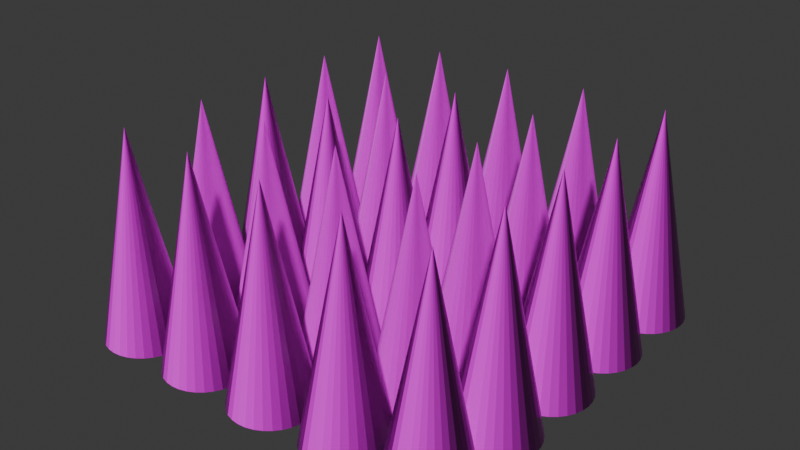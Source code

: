# Source: Spikes_1.blend  (saved by Blender 4.1.24; exported with 4.5.12 LTS)
import bpy
from mathutils import Matrix  # noqa: F401  (used for matrix-valued properties, if any)

bpy.ops.wm.read_factory_settings(use_empty=True)
scene = bpy.context.scene
scene.name = 'Scene'

# ---- collections
col_spikes = bpy.data.collections.new('Spikes'); scene.collection.children.link(col_spikes)

# ---- images (referenced by path relative to the original .blend; pixels are not part of the script)
import os
ASSET_DIR = os.environ.get("B2B_ASSET_DIR", "")  # directory of the original .blend (textures are referenced by path, not embedded)
HERE = os.path.dirname(os.path.abspath(__file__))  # packed textures are extracted next to this script under _unpacked/

def load_image(name, relpath, width, height, colorspace="sRGB"):
    """Load a texture the original file referenced (path relative to the .blend, or extracted next to this script)."""
    p = next((c for c in (os.path.join(HERE, relpath), os.path.join(ASSET_DIR, relpath)) if relpath and os.path.exists(c)), "")
    if p:
        img = bpy.data.images.load(p, check_existing=True)
        img.name = name
    else:  # same state as the original file: an image datablock whose file is absent (Cycles renders it pink)
        img = bpy.data.images.new(name, width, height)
        img.source = "FILE"
        img.filepath = "//" + (relpath or name)
    img.colorspace_settings.name = colorspace
    return img
img_blue_ice_001_disp_png = load_image('Blue_Ice_001_DISP.png', 'Blue_Ice_001_DISP.png', 1024, 1024, 'Non-Color')
img_blue_ice_001_color_jpg = load_image('Blue_Ice_001_COLOR.jpg', 'Blue_Ice_001_COLOR.jpg', 1024, 1024, 'sRGB')
img_blue_ice_001_rough_jpg = load_image('Blue_Ice_001_ROUGH.jpg', 'Blue_Ice_001_ROUGH.jpg', 1024, 1024, 'Non-Color')
img_blue_ice_001_norm_jpg = load_image('Blue_Ice_001_NORM.jpg', 'Blue_Ice_001_NORM.jpg', 1024, 1024, 'Non-Color')

# ---- materials (node trees are filled in below, after node groups)
mat_material = bpy.data.materials.new('Material')

# ---- material node trees
mat_material.use_nodes = True; mat_material.node_tree.nodes.clear()
_N = mat_material.node_tree.nodes; _L = mat_material.node_tree.links
n0 = _N.new('ShaderNodeBsdfPrincipled'); n0.name = 'Principled BSDF'; n0.location = (10, 300)
n1 = _N.new('ShaderNodeOutputMaterial'); n1.name = 'Material Output'; n1.location = (300, 300)
n2 = _N.new('ShaderNodeTexImage'); n2.name = 'Image Texture'; n2.location = (85, -600)
n2.label = 'Displacement'
n2.image = img_blue_ice_001_disp_png
n3 = _N.new('ShaderNodeDisplacement'); n3.name = 'Displacement'; n3.location = (110, -400)
n3.inputs[2].default_value = 1.0
n4 = _N.new('ShaderNodeTexImage'); n4.name = 'Image Texture.001'; n4.location = (85, -40)
n4.label = 'Base Color'
n4.image = img_blue_ice_001_color_jpg
n5 = _N.new('ShaderNodeTexImage'); n5.name = 'Image Texture.002'; n5.location = (85, -320)
n5.label = 'Roughness'
n5.image = img_blue_ice_001_rough_jpg
n6 = _N.new('ShaderNodeTexImage'); n6.name = 'Image Texture.003'; n6.location = (85, -880)
n6.label = 'Normal'
n6.image = img_blue_ice_001_norm_jpg
n7 = _N.new('ShaderNodeNormalMap'); n7.name = 'Normal Map'; n7.location = (-240, -340)
n8 = _N.new('ShaderNodeMapping'); n8.name = 'Mapping'; n8.location = (229, -40)
n9 = _N.new('NodeReroute'); n9.name = 'Reroute'; n9.location = (35, -596)
n9.width = 16
n9.socket_idname = 'NodeSocketVector'
n10 = _N.new('ShaderNodeTexCoord'); n10.name = 'Texture Coordinate'; n10.location = (29, -40)
n11 = _N.new('NodeFrame'); n11.name = 'Frame'; n11.location = (-1269, 340)
n11.label = 'Mapping'
n11.width = 399
n12 = _N.new('NodeFrame'); n12.name = 'Frame.001'; n12.location = (-625, 540)
n12.label = 'Textures'
n12.width = 354
n2.parent = n12
n4.parent = n12
n5.parent = n12
n6.parent = n12
n8.parent = n11
n9.parent = n12
n10.parent = n11
_L.new(n0.outputs[0], n1.inputs[0])
_L.new(n2.outputs[0], n3.inputs[0])
_L.new(n3.outputs[0], n1.inputs[2])
_L.new(n4.outputs[0], n0.inputs[0])
_L.new(n5.outputs[0], n0.inputs[2])
_L.new(n6.outputs[0], n7.inputs[1])
_L.new(n7.outputs[0], n0.inputs[5])
_L.new(n9.outputs[0], n4.inputs[0])
_L.new(n9.outputs[0], n5.inputs[0])
_L.new(n9.outputs[0], n2.inputs[0])
_L.new(n9.outputs[0], n6.inputs[0])
_L.new(n8.outputs[0], n9.inputs[0])
_L.new(n10.outputs[2], n8.inputs[0])
n1.is_active_output = True

# ---- world
world_world = bpy.data.worlds.new('World'); scene.world = world_world
world_world.use_nodes = True; world_world.node_tree.nodes.clear()
_N = world_world.node_tree.nodes; _L = world_world.node_tree.links
n0 = _N.new('ShaderNodeOutputWorld'); n0.name = 'World Output'; n0.location = (300, 300)
n1 = _N.new('ShaderNodeBackground'); n1.name = 'Background'; n1.location = (10, 300)
n1.inputs[0].default_value = (0.05088, 0.05088, 0.05088, 1.0)
_L.new(n1.outputs[0], n0.inputs[0])
n0.is_active_output = True
world_world.color = (0.05088, 0.05088, 0.05088)
world_world.use_sun_shadow = False
world_world.sun_shadow_jitter_overblur = 0.0

# ---- meshes
me_cone_003 = bpy.data.meshes.new('Cone.003')
me_cone_003.from_pydata([(0.0, 1.0, -1.0), (0.1951, 0.9808, -1.0), (0.3827, 0.9239, -1.0), (0.5556, 0.8315, -1.0), (0.7071, 0.7071, -1.0), (0.8315, 0.5556, -1.0), (0.9239, 0.3827, -1.0), (0.9808, 0.1951, -1.0), (1.0, 0.0, -1.0), (0.9808, -0.1951, -1.0), (0.9239, -0.3827, -1.0), (0.8315, -0.5556, -1.0), (0.7071, -0.7071, -1.0), (0.5556, -0.8315, -1.0), (0.3827, -0.9239, -1.0), (0.1951, -0.9808, -1.0), (0.0, -1.0, -1.0), (-0.1951, -0.9808, -1.0), (-0.3827, -0.9239, -1.0), (-0.5556, -0.8315, -1.0), (-0.7071, -0.7071, -1.0), (-0.8315, -0.5556, -1.0), (-0.9239, -0.3827, -1.0), (-0.9808, -0.1951, -1.0), (-1.0, 0.0, -1.0), (-0.9808, 0.1951, -1.0), (-0.9239, 0.3827, -1.0), (-0.8315, 0.5556, -1.0), (-0.7071, 0.7071, -1.0), (-0.5556, 0.8315, -1.0), (-0.3827, 0.9239, -1.0), (-0.1951, 0.9808, -1.0), (0.0, 0.0, 1.0), (-1.994, -3.067, -1.0), (-1.798, -3.086, -1.0), (-1.611, -3.143, -1.0), (-1.438, -3.235, -1.0), (-1.286, -3.36, -1.0), (-1.162, -3.511, -1.0), (-1.07, -3.684, -1.0), (-1.013, -3.872, -1.0), (-0.9935, -4.067, -1.0), (-1.013, -4.262, -1.0), (-1.07, -4.449, -1.0), (-1.162, -4.622, -1.0), (-1.286, -4.774, -1.0), (-1.438, -4.898, -1.0), (-1.611, -4.991, -1.0), (-1.798, -5.048, -1.0), (-1.994, -5.067, -1.0), (-2.189, -5.048, -1.0), (-2.376, -4.991, -1.0), (-2.549, -4.898, -1.0), (-2.701, -4.774, -1.0), (-2.825, -4.622, -1.0), (-2.917, -4.449, -1.0), (-2.974, -4.262, -1.0), (-2.994, -4.067, -1.0), (-2.974, -3.872, -1.0), (-2.917, -3.684, -1.0), (-2.825, -3.511, -1.0), (-2.701, -3.36, -1.0), (-2.549, -3.235, -1.0), (-2.376, -3.143, -1.0), (-2.189, -3.086, -1.0), (-1.994, -4.067, 1.0), (-1.994, -1.056, -1.0), (-1.798, -1.075, -1.0), (-1.611, -1.132, -1.0), (-1.438, -1.224, -1.0), (-1.286, -1.349, -1.0), (-1.162, -1.5, -1.0), (-1.07, -1.673, -1.0), (-1.013, -1.861, -1.0), (-0.9935, -2.056, -1.0), (-1.013, -2.251, -1.0), (-1.07, -2.438, -1.0), (-1.162, -2.611, -1.0), (-1.286, -2.763, -1.0), (-1.438, -2.887, -1.0), (-1.611, -2.98, -1.0), (-1.798, -3.036, -1.0), (-1.994, -3.056, -1.0), (-2.189, -3.036, -1.0), (-2.376, -2.98, -1.0), (-2.549, -2.887, -1.0), (-2.701, -2.763, -1.0), (-2.825, -2.611, -1.0), (-2.917, -2.438, -1.0), (-2.974, -2.251, -1.0), (-2.994, -2.056, -1.0), (-2.974, -1.861, -1.0), (-2.917, -1.673, -1.0), (-2.825, -1.5, -1.0), (-2.701, -1.349, -1.0), (-2.549, -1.224, -1.0), (-2.376, -1.132, -1.0), (-2.189, -1.075, -1.0), (-1.994, -2.056, 1.0), (-1.994, 1.0, -1.0), (-1.798, 0.9808, -1.0), (-1.611, 0.9239, -1.0), (-1.438, 0.8315, -1.0), (-1.286, 0.7071, -1.0), (-1.162, 0.5556, -1.0), (-1.07, 0.3827, -1.0), (-1.013, 0.1951, -1.0), (-0.9935, 4.768e-07, -1.0), (-1.013, -0.1951, -1.0), (-1.07, -0.3827, -1.0), (-1.162, -0.5556, -1.0), (-1.286, -0.7071, -1.0), (-1.438, -0.8315, -1.0), (-1.611, -0.9239, -1.0), (-1.798, -0.9808, -1.0), (-1.994, -1.0, -1.0), (-2.189, -0.9808, -1.0), (-2.376, -0.9239, -1.0), (-2.549, -0.8315, -1.0), (-2.701, -0.7071, -1.0), (-2.825, -0.5556, -1.0), (-2.917, -0.3827, -1.0), (-2.974, -0.1951, -1.0), (-2.994, 4.768e-07, -1.0), (-2.974, 0.1951, -1.0), (-2.917, 0.3827, -1.0), (-2.825, 0.5556, -1.0), (-2.701, 0.7071, -1.0), (-2.549, 0.8315, -1.0), (-2.376, 0.9239, -1.0), (-2.189, 0.9808, -1.0), (-1.994, 4.768e-07, 1.0), (0.0, -1.056, -1.0), (0.1951, -1.075, -1.0), (0.3827, -1.132, -1.0), (0.5556, -1.224, -1.0), (0.7071, -1.349, -1.0), (0.8315, -1.5, -1.0), (0.9239, -1.673, -1.0), (0.9808, -1.861, -1.0), (1.0, -2.056, -1.0), (0.9808, -2.251, -1.0), (0.9239, -2.438, -1.0), (0.8315, -2.611, -1.0), (0.7071, -2.763, -1.0), (0.5556, -2.887, -1.0), (0.3827, -2.98, -1.0), (0.1951, -3.036, -1.0), (0.0, -3.056, -1.0), (-0.1951, -3.036, -1.0), (-0.3827, -2.98, -1.0), (-0.5556, -2.887, -1.0), (-0.7071, -2.763, -1.0), (-0.8315, -2.611, -1.0), (-0.9239, -2.438, -1.0), (-0.9808, -2.251, -1.0), (-1.0, -2.056, -1.0), (-0.9808, -1.861, -1.0), (-0.9239, -1.673, -1.0), (-0.8315, -1.5, -1.0), (-0.7071, -1.349, -1.0), (-0.5556, -1.224, -1.0), (-0.3827, -1.132, -1.0), (-0.1951, -1.075, -1.0), (0.0, -2.056, 1.0), (0.0, -3.067, -1.0), (0.1951, -3.086, -1.0), (0.3827, -3.143, -1.0), (0.5556, -3.235, -1.0), (0.7071, -3.36, -1.0), (0.8315, -3.511, -1.0), (0.9239, -3.684, -1.0), (0.9808, -3.872, -1.0), (1.0, -4.067, -1.0), (0.9808, -4.262, -1.0), (0.9239, -4.449, -1.0), (0.8315, -4.622, -1.0), (0.7071, -4.774, -1.0), (0.5556, -4.898, -1.0), (0.3827, -4.991, -1.0), (0.1951, -5.048, -1.0), (0.0, -5.067, -1.0), (-0.1951, -5.048, -1.0), (-0.3827, -4.991, -1.0), (-0.5556, -4.898, -1.0), (-0.7071, -4.774, -1.0), (-0.8315, -4.622, -1.0), (-0.9239, -4.449, -1.0), (-0.9808, -4.262, -1.0), (-1.0, -4.067, -1.0), (-0.9808, -3.872, -1.0), (-0.9239, -3.684, -1.0), (-0.8315, -3.511, -1.0), (-0.7071, -3.36, -1.0), (-0.5556, -3.235, -1.0), (-0.3827, -3.143, -1.0), (-0.1951, -3.086, -1.0), (0.0, -4.067, 1.0), (2.046, -3.067, -1.0), (2.241, -3.086, -1.0), (2.428, -3.143, -1.0), (2.601, -3.235, -1.0), (2.753, -3.36, -1.0), (2.877, -3.511, -1.0), (2.97, -3.684, -1.0), (3.027, -3.872, -1.0), (3.046, -4.067, -1.0), (3.027, -4.262, -1.0), (2.97, -4.449, -1.0), (2.877, -4.622, -1.0), (2.753, -4.774, -1.0), (2.601, -4.898, -1.0), (2.428, -4.991, -1.0), (2.241, -5.048, -1.0), (2.046, -5.067, -1.0), (1.851, -5.048, -1.0), (1.663, -4.991, -1.0), (1.49, -4.898, -1.0), (1.339, -4.774, -1.0), (1.214, -4.622, -1.0), (1.122, -4.449, -1.0), (1.065, -4.262, -1.0), (1.046, -4.067, -1.0), (1.065, -3.872, -1.0), (1.122, -3.684, -1.0), (1.214, -3.511, -1.0), (1.339, -3.36, -1.0), (1.49, -3.235, -1.0), (1.663, -3.143, -1.0), (1.851, -3.086, -1.0), (2.046, -4.067, 1.0), (2.046, -1.056, -1.0), (2.241, -1.075, -1.0), (2.428, -1.132, -1.0), (2.601, -1.224, -1.0), (2.753, -1.349, -1.0), (2.877, -1.5, -1.0), (2.97, -1.673, -1.0), (3.027, -1.861, -1.0), (3.046, -2.056, -1.0), (3.027, -2.251, -1.0), (2.97, -2.438, -1.0), (2.877, -2.611, -1.0), (2.753, -2.763, -1.0), (2.601, -2.887, -1.0), (2.428, -2.98, -1.0), (2.241, -3.036, -1.0), (2.046, -3.056, -1.0), (1.851, -3.036, -1.0), (1.663, -2.98, -1.0), (1.49, -2.887, -1.0), (1.339, -2.763, -1.0), (1.214, -2.611, -1.0), (1.122, -2.438, -1.0), (1.065, -2.251, -1.0), (1.046, -2.056, -1.0), (1.065, -1.861, -1.0), (1.122, -1.673, -1.0), (1.214, -1.5, -1.0), (1.339, -1.349, -1.0), (1.49, -1.224, -1.0), (1.663, -1.132, -1.0), (1.851, -1.075, -1.0), (2.046, -2.056, 1.0), (2.046, 1.0, -1.0), (2.241, 0.9808, -1.0), (2.428, 0.9239, -1.0), (2.601, 0.8315, -1.0), (2.753, 0.7071, -1.0), (2.877, 0.5556, -1.0), (2.97, 0.3827, -1.0), (3.027, 0.1951, -1.0), (3.046, 4.768e-07, -1.0), (3.027, -0.1951, -1.0), (2.97, -0.3827, -1.0), (2.877, -0.5556, -1.0), (2.753, -0.7071, -1.0), (2.601, -0.8315, -1.0), (2.428, -0.9239, -1.0), (2.241, -0.9808, -1.0), (2.046, -1.0, -1.0), (1.851, -0.9808, -1.0), (1.663, -0.9239, -1.0), (1.49, -0.8315, -1.0), (1.339, -0.7071, -1.0), (1.214, -0.5556, -1.0), (1.122, -0.3827, -1.0), (1.065, -0.1951, -1.0), (1.046, 4.768e-07, -1.0), (1.065, 0.1951, -1.0), (1.122, 0.3827, -1.0), (1.214, 0.5556, -1.0), (1.339, 0.7071, -1.0), (1.49, 0.8315, -1.0), (1.663, 0.9239, -1.0), (1.851, 0.9808, -1.0), (2.046, 4.768e-07, 1.0), (4.137, 1.0, -1.0), (4.332, 0.9808, -1.0), (4.52, 0.9239, -1.0), (4.693, 0.8315, -1.0), (4.844, 0.7071, -1.0), (4.968, 0.5556, -1.0), (5.061, 0.3827, -1.0), (5.118, 0.1951, -1.0), (5.137, 4.768e-07, -1.0), (5.118, -0.1951, -1.0), (5.061, -0.3827, -1.0), (4.968, -0.5556, -1.0), (4.844, -0.7071, -1.0), (4.693, -0.8315, -1.0), (4.52, -0.9239, -1.0), (4.332, -0.9808, -1.0), (4.137, -1.0, -1.0), (3.942, -0.9808, -1.0), (3.754, -0.9239, -1.0), (3.581, -0.8315, -1.0), (3.43, -0.7071, -1.0), (3.306, -0.5556, -1.0), (3.213, -0.3827, -1.0), (3.156, -0.1951, -1.0), (3.137, 4.768e-07, -1.0), (3.156, 0.1951, -1.0), (3.213, 0.3827, -1.0), (3.306, 0.5556, -1.0), (3.43, 0.7071, -1.0), (3.581, 0.8315, -1.0), (3.754, 0.9239, -1.0), (3.942, 0.9808, -1.0), (4.137, 4.768e-07, 1.0), (4.137, -1.056, -1.0), (4.332, -1.075, -1.0), (4.52, -1.132, -1.0), (4.693, -1.224, -1.0), (4.844, -1.349, -1.0), (4.968, -1.5, -1.0), (5.061, -1.673, -1.0), (5.118, -1.861, -1.0), (5.137, -2.056, -1.0), (5.118, -2.251, -1.0), (5.061, -2.438, -1.0), (4.968, -2.611, -1.0), (4.844, -2.763, -1.0), (4.693, -2.887, -1.0), (4.52, -2.98, -1.0), (4.332, -3.036, -1.0), (4.137, -3.056, -1.0), (3.942, -3.036, -1.0), (3.754, -2.98, -1.0), (3.581, -2.887, -1.0), (3.43, -2.763, -1.0), (3.306, -2.611, -1.0), (3.213, -2.438, -1.0), (3.156, -2.251, -1.0), (3.137, -2.056, -1.0), (3.156, -1.861, -1.0), (3.213, -1.673, -1.0), (3.306, -1.5, -1.0), (3.43, -1.349, -1.0), (3.581, -1.224, -1.0), (3.754, -1.132, -1.0), (3.942, -1.075, -1.0), (4.137, -2.056, 1.0), (4.137, -3.067, -1.0), (4.332, -3.086, -1.0), (4.52, -3.143, -1.0), (4.693, -3.235, -1.0), (4.844, -3.36, -1.0), (4.968, -3.511, -1.0), (5.061, -3.684, -1.0), (5.118, -3.872, -1.0), (5.137, -4.067, -1.0), (5.118, -4.262, -1.0), (5.061, -4.449, -1.0), (4.968, -4.622, -1.0), (4.844, -4.774, -1.0), (4.693, -4.898, -1.0), (4.52, -4.991, -1.0), (4.332, -5.048, -1.0), (4.137, -5.067, -1.0), (3.942, -5.048, -1.0), (3.754, -4.991, -1.0), (3.581, -4.898, -1.0), (3.43, -4.774, -1.0), (3.306, -4.622, -1.0), (3.213, -4.449, -1.0), (3.156, -4.262, -1.0), (3.137, -4.067, -1.0), (3.156, -3.872, -1.0), (3.213, -3.684, -1.0), (3.306, -3.511, -1.0), (3.43, -3.36, -1.0), (3.581, -3.235, -1.0), (3.754, -3.143, -1.0), (3.942, -3.086, -1.0), (4.137, -4.067, 1.0), (6.197, -3.067, -1.0), (6.392, -3.086, -1.0), (6.58, -3.143, -1.0), (6.752, -3.235, -1.0), (6.904, -3.36, -1.0), (7.028, -3.511, -1.0), (7.121, -3.684, -1.0), (7.178, -3.872, -1.0), (7.197, -4.067, -1.0), (7.178, -4.262, -1.0), (7.121, -4.449, -1.0), (7.028, -4.622, -1.0), (6.904, -4.774, -1.0), (6.752, -4.898, -1.0), (6.58, -4.991, -1.0), (6.392, -5.048, -1.0), (6.197, -5.067, -1.0), (6.002, -5.048, -1.0), (5.814, -4.991, -1.0), (5.641, -4.898, -1.0), (5.49, -4.774, -1.0), (5.365, -4.622, -1.0), (5.273, -4.449, -1.0), (5.216, -4.262, -1.0), (5.197, -4.067, -1.0), (5.216, -3.872, -1.0), (5.273, -3.684, -1.0), (5.365, -3.511, -1.0), (5.49, -3.36, -1.0), (5.641, -3.235, -1.0), (5.814, -3.143, -1.0), (6.002, -3.086, -1.0), (6.197, -4.067, 1.0), (6.197, -1.056, -1.0), (6.392, -1.075, -1.0), (6.58, -1.132, -1.0), (6.752, -1.224, -1.0), (6.904, -1.349, -1.0), (7.028, -1.5, -1.0), (7.121, -1.673, -1.0), (7.178, -1.861, -1.0), (7.197, -2.056, -1.0), (7.178, -2.251, -1.0), (7.121, -2.438, -1.0), (7.028, -2.611, -1.0), (6.904, -2.763, -1.0), (6.752, -2.887, -1.0), (6.58, -2.98, -1.0), (6.392, -3.036, -1.0), (6.197, -3.056, -1.0), (6.002, -3.036, -1.0), (5.814, -2.98, -1.0), (5.641, -2.887, -1.0), (5.49, -2.763, -1.0), (5.365, -2.611, -1.0), (5.273, -2.438, -1.0), (5.216, -2.251, -1.0), (5.197, -2.056, -1.0), (5.216, -1.861, -1.0), (5.273, -1.673, -1.0), (5.365, -1.5, -1.0), (5.49, -1.349, -1.0), (5.641, -1.224, -1.0), (5.814, -1.132, -1.0), (6.002, -1.075, -1.0), (6.197, -2.056, 1.0), (6.197, 1.0, -1.0), (6.392, 0.9808, -1.0), (6.58, 0.9239, -1.0), (6.752, 0.8315, -1.0), (6.904, 0.7071, -1.0), (7.028, 0.5556, -1.0), (7.121, 0.3827, -1.0), (7.178, 0.1951, -1.0), (7.197, 4.768e-07, -1.0), (7.178, -0.1951, -1.0), (7.121, -0.3827, -1.0), (7.028, -0.5556, -1.0), (6.904, -0.7071, -1.0), (6.752, -0.8315, -1.0), (6.58, -0.9239, -1.0), (6.392, -0.9808, -1.0), (6.197, -1.0, -1.0), (6.002, -0.9808, -1.0), (5.814, -0.9239, -1.0), (5.641, -0.8315, -1.0), (5.49, -0.7071, -1.0), (5.365, -0.5556, -1.0), (5.273, -0.3827, -1.0), (5.216, -0.1951, -1.0), (5.197, 4.768e-07, -1.0), (5.216, 0.1951, -1.0), (5.273, 0.3827, -1.0), (5.365, 0.5556, -1.0), (5.49, 0.7071, -1.0), (5.641, 0.8315, -1.0), (5.814, 0.9239, -1.0), (6.002, 0.9808, -1.0), (6.197, 4.768e-07, 1.0), (6.197, -5.023, -1.0), (6.392, -5.042, -1.0), (6.58, -5.099, -1.0), (6.752, -5.191, -1.0), (6.904, -5.316, -1.0), (7.028, -5.467, -1.0), (7.121, -5.64, -1.0), (7.178, -5.828, -1.0), (7.197, -6.023, -1.0), (7.178, -6.218, -1.0), (7.121, -6.406, -1.0), (7.028, -6.578, -1.0), (6.904, -6.73, -1.0), (6.752, -6.854, -1.0), (6.58, -6.947, -1.0), (6.392, -7.004, -1.0), (6.197, -7.023, -1.0), (6.002, -7.004, -1.0), (5.814, -6.947, -1.0), (5.641, -6.854, -1.0), (5.49, -6.73, -1.0), (5.365, -6.578, -1.0), (5.273, -6.406, -1.0), (5.216, -6.218, -1.0), (5.197, -6.023, -1.0), (5.216, -5.828, -1.0), (5.273, -5.64, -1.0), (5.365, -5.467, -1.0), (5.49, -5.316, -1.0), (5.641, -5.191, -1.0), (5.814, -5.099, -1.0), (6.002, -5.042, -1.0), (6.197, -6.023, 1.0), (4.137, -5.023, -1.0), (4.332, -5.042, -1.0), (4.52, -5.099, -1.0), (4.693, -5.191, -1.0), (4.844, -5.316, -1.0), (4.968, -5.467, -1.0), (5.061, -5.64, -1.0), (5.118, -5.828, -1.0), (5.137, -6.023, -1.0), (5.118, -6.218, -1.0), (5.061, -6.406, -1.0), (4.968, -6.578, -1.0), (4.844, -6.73, -1.0), (4.693, -6.854, -1.0), (4.52, -6.947, -1.0), (4.332, -7.004, -1.0), (4.137, -7.023, -1.0), (3.942, -7.004, -1.0), (3.754, -6.947, -1.0), (3.581, -6.854, -1.0), (3.43, -6.73, -1.0), (3.306, -6.578, -1.0), (3.213, -6.406, -1.0), (3.156, -6.218, -1.0), (3.137, -6.023, -1.0), (3.156, -5.828, -1.0), (3.213, -5.64, -1.0), (3.306, -5.467, -1.0), (3.43, -5.316, -1.0), (3.581, -5.191, -1.0), (3.754, -5.099, -1.0), (3.942, -5.042, -1.0), (4.137, -6.023, 1.0), (2.046, -5.023, -1.0), (2.241, -5.042, -1.0), (2.428, -5.099, -1.0), (2.601, -5.191, -1.0), (2.753, -5.316, -1.0), (2.877, -5.467, -1.0), (2.97, -5.64, -1.0), (3.027, -5.828, -1.0), (3.046, -6.023, -1.0), (3.027, -6.218, -1.0), (2.97, -6.406, -1.0), (2.877, -6.578, -1.0), (2.753, -6.73, -1.0), (2.601, -6.854, -1.0), (2.428, -6.947, -1.0), (2.241, -7.004, -1.0), (2.046, -7.023, -1.0), (1.851, -7.004, -1.0), (1.663, -6.947, -1.0), (1.49, -6.854, -1.0), (1.339, -6.73, -1.0), (1.214, -6.578, -1.0), (1.122, -6.406, -1.0), (1.065, -6.218, -1.0), (1.046, -6.023, -1.0), (1.065, -5.828, -1.0), (1.122, -5.64, -1.0), (1.214, -5.467, -1.0), (1.339, -5.316, -1.0), (1.49, -5.191, -1.0), (1.663, -5.099, -1.0), (1.851, -5.042, -1.0), (2.046, -6.023, 1.0), (0.0, -5.023, -1.0), (0.1951, -5.042, -1.0), (0.3827, -5.099, -1.0), (0.5556, -5.191, -1.0), (0.7071, -5.316, -1.0), (0.8315, -5.467, -1.0), (0.9239, -5.64, -1.0), (0.9808, -5.828, -1.0), (1.0, -6.023, -1.0), (0.9808, -6.218, -1.0), (0.9239, -6.406, -1.0), (0.8315, -6.578, -1.0), (0.7071, -6.73, -1.0), (0.5556, -6.854, -1.0), (0.3827, -6.947, -1.0), (0.1951, -7.004, -1.0), (0.0, -7.023, -1.0), (-0.1951, -7.004, -1.0), (-0.3827, -6.947, -1.0), (-0.5556, -6.854, -1.0), (-0.7071, -6.73, -1.0), (-0.8315, -6.578, -1.0), (-0.9239, -6.406, -1.0), (-0.9808, -6.218, -1.0), (-1.0, -6.023, -1.0), (-0.9808, -5.828, -1.0), (-0.9239, -5.64, -1.0), (-0.8315, -5.467, -1.0), (-0.7071, -5.316, -1.0), (-0.5556, -5.191, -1.0), (-0.3827, -5.099, -1.0), (-0.1951, -5.042, -1.0), (0.0, -6.023, 1.0), (-1.994, -5.023, -1.0), (-1.798, -5.042, -1.0), (-1.611, -5.099, -1.0), (-1.438, -5.191, -1.0), (-1.286, -5.316, -1.0), (-1.162, -5.467, -1.0), (-1.07, -5.64, -1.0), (-1.013, -5.828, -1.0), (-0.9935, -6.023, -1.0), (-1.013, -6.218, -1.0), (-1.07, -6.406, -1.0), (-1.162, -6.578, -1.0), (-1.286, -6.73, -1.0), (-1.438, -6.854, -1.0), (-1.611, -6.947, -1.0), (-1.798, -7.004, -1.0), (-1.994, -7.023, -1.0), (-2.189, -7.004, -1.0), (-2.376, -6.947, -1.0), (-2.549, -6.854, -1.0), (-2.701, -6.73, -1.0), (-2.825, -6.578, -1.0), (-2.917, -6.406, -1.0), (-2.974, -6.218, -1.0), (-2.994, -6.023, -1.0), (-2.974, -5.828, -1.0), (-2.917, -5.64, -1.0), (-2.825, -5.467, -1.0), (-2.701, -5.316, -1.0), (-2.549, -5.191, -1.0), (-2.376, -5.099, -1.0), (-2.189, -5.042, -1.0), (-1.994, -6.023, 1.0), (-1.994, -7.13, -1.0), (-1.798, -7.149, -1.0), (-1.611, -7.206, -1.0), (-1.438, -7.298, -1.0), (-1.286, -7.423, -1.0), (-1.162, -7.574, -1.0), (-1.07, -7.747, -1.0), (-1.013, -7.935, -1.0), (-0.9935, -8.13, -1.0), (-1.013, -8.325, -1.0), (-1.07, -8.512, -1.0), (-1.162, -8.685, -1.0), (-1.286, -8.837, -1.0), (-1.438, -8.961, -1.0), (-1.611, -9.054, -1.0), (-1.798, -9.111, -1.0), (-1.994, -9.13, -1.0), (-2.189, -9.111, -1.0), (-2.376, -9.054, -1.0), (-2.549, -8.961, -1.0), (-2.701, -8.837, -1.0), (-2.825, -8.685, -1.0), (-2.917, -8.512, -1.0), (-2.974, -8.325, -1.0), (-2.994, -8.13, -1.0), (-2.974, -7.935, -1.0), (-2.917, -7.747, -1.0), (-2.825, -7.574, -1.0), (-2.701, -7.423, -1.0), (-2.549, -7.298, -1.0), (-2.376, -7.206, -1.0), (-2.189, -7.149, -1.0), (-1.994, -8.13, 1.0), (0.0, -7.13, -1.0), (0.1951, -7.149, -1.0), (0.3827, -7.206, -1.0), (0.5556, -7.298, -1.0), (0.7071, -7.423, -1.0), (0.8315, -7.574, -1.0), (0.9239, -7.747, -1.0), (0.9808, -7.935, -1.0), (1.0, -8.13, -1.0), (0.9808, -8.325, -1.0), (0.9239, -8.512, -1.0), (0.8315, -8.685, -1.0), (0.7071, -8.837, -1.0), (0.5556, -8.961, -1.0), (0.3827, -9.054, -1.0), (0.1951, -9.111, -1.0), (0.0, -9.13, -1.0), (-0.1951, -9.111, -1.0), (-0.3827, -9.054, -1.0), (-0.5556, -8.961, -1.0), (-0.7071, -8.837, -1.0), (-0.8315, -8.685, -1.0), (-0.9239, -8.512, -1.0), (-0.9808, -8.325, -1.0), (-1.0, -8.13, -1.0), (-0.9808, -7.935, -1.0), (-0.9239, -7.747, -1.0), (-0.8315, -7.574, -1.0), (-0.7071, -7.423, -1.0), (-0.5556, -7.298, -1.0), (-0.3827, -7.206, -1.0), (-0.1951, -7.149, -1.0), (0.0, -8.13, 1.0), (2.046, -7.13, -1.0), (2.241, -7.149, -1.0), (2.428, -7.206, -1.0), (2.601, -7.298, -1.0), (2.753, -7.423, -1.0), (2.877, -7.574, -1.0), (2.97, -7.747, -1.0), (3.027, -7.935, -1.0), (3.046, -8.13, -1.0), (3.027, -8.325, -1.0), (2.97, -8.512, -1.0), (2.877, -8.685, -1.0), (2.753, -8.837, -1.0), (2.601, -8.961, -1.0), (2.428, -9.054, -1.0), (2.241, -9.111, -1.0), (2.046, -9.13, -1.0), (1.851, -9.111, -1.0), (1.663, -9.054, -1.0), (1.49, -8.961, -1.0), (1.339, -8.837, -1.0), (1.214, -8.685, -1.0), (1.122, -8.512, -1.0), (1.065, -8.325, -1.0), (1.046, -8.13, -1.0), (1.065, -7.935, -1.0), (1.122, -7.747, -1.0), (1.214, -7.574, -1.0), (1.339, -7.423, -1.0), (1.49, -7.298, -1.0), (1.663, -7.206, -1.0), (1.851, -7.149, -1.0), (2.046, -8.13, 1.0), (4.137, -7.13, -1.0), (4.332, -7.149, -1.0), (4.52, -7.206, -1.0), (4.693, -7.298, -1.0), (4.844, -7.423, -1.0), (4.968, -7.574, -1.0), (5.061, -7.747, -1.0), (5.118, -7.935, -1.0), (5.137, -8.13, -1.0), (5.118, -8.325, -1.0), (5.061, -8.512, -1.0), (4.968, -8.685, -1.0), (4.844, -8.837, -1.0), (4.693, -8.961, -1.0), (4.52, -9.054, -1.0), (4.332, -9.111, -1.0), (4.137, -9.13, -1.0), (3.942, -9.111, -1.0), (3.754, -9.054, -1.0), (3.581, -8.961, -1.0), (3.43, -8.837, -1.0), (3.306, -8.685, -1.0), (3.213, -8.512, -1.0), (3.156, -8.325, -1.0), (3.137, -8.13, -1.0), (3.156, -7.935, -1.0), (3.213, -7.747, -1.0), (3.306, -7.574, -1.0), (3.43, -7.423, -1.0), (3.581, -7.298, -1.0), (3.754, -7.206, -1.0), (3.942, -7.149, -1.0), (4.137, -8.13, 1.0), (6.197, -7.13, -1.0), (6.392, -7.149, -1.0), (6.58, -7.206, -1.0), (6.752, -7.298, -1.0), (6.904, -7.423, -1.0), (7.028, -7.574, -1.0), (7.121, -7.747, -1.0), (7.178, -7.935, -1.0), (7.197, -8.13, -1.0), (7.178, -8.325, -1.0), (7.121, -8.512, -1.0), (7.028, -8.685, -1.0), (6.904, -8.837, -1.0), (6.752, -8.961, -1.0), (6.58, -9.054, -1.0), (6.392, -9.111, -1.0), (6.197, -9.13, -1.0), (6.002, -9.111, -1.0), (5.814, -9.054, -1.0), (5.641, -8.961, -1.0), (5.49, -8.837, -1.0), (5.365, -8.685, -1.0), (5.273, -8.512, -1.0), (5.216, -8.325, -1.0), (5.197, -8.13, -1.0), (5.216, -7.935, -1.0), (5.273, -7.747, -1.0), (5.365, -7.574, -1.0), (5.49, -7.423, -1.0), (5.641, -7.298, -1.0), (5.814, -7.206, -1.0), (6.002, -7.149, -1.0), (6.197, -8.13, 1.0)], [], [(0, 32, 1), (1, 32, 2), (2, 32, 3), (3, 32, 4), (4, 32, 5), (5, 32, 6), (6, 32, 7), (7, 32, 8), (8, 32, 9), (9, 32, 10), (10, 32, 11), (11, 32, 12), (12, 32, 13), (13, 32, 14), (14, 32, 15), (15, 32, 16), (16, 32, 17), (17, 32, 18), (18, 32, 19), (19, 32, 20), (20, 32, 21), (21, 32, 22), (22, 32, 23), (23, 32, 24), (24, 32, 25), (25, 32, 26), (26, 32, 27), (27, 32, 28), (28, 32, 29), (29, 32, 30), (0, 1, 2, 3, 4, 5, 6, 7, 8, 9, 10, 11, 12, 13, 14, 15, 16, 17, 18, 19, 20, 21, 22, 23, 24, 25, 26, 27, 28, 29, 30, 31), (30, 32, 31), (31, 32, 0), (33, 65, 34), (34, 65, 35), (35, 65, 36), (36, 65, 37), (37, 65, 38), (38, 65, 39), (39, 65, 40), (40, 65, 41), (41, 65, 42), (42, 65, 43), (43, 65, 44), (44, 65, 45), (45, 65, 46), (46, 65, 47), (47, 65, 48), (48, 65, 49), (49, 65, 50), (50, 65, 51), (51, 65, 52), (52, 65, 53), (53, 65, 54), (54, 65, 55), (55, 65, 56), (56, 65, 57), (57, 65, 58), (58, 65, 59), (59, 65, 60), (60, 65, 61), (61, 65, 62), (62, 65, 63), (33, 34, 35, 36, 37, 38, 39, 40, 41, 42, 43, 44, 45, 46, 47, 48, 49, 50, 51, 52, 53, 54, 55, 56, 57, 58, 59, 60, 61, 62, 63, 64), (63, 65, 64), (64, 65, 33), (66, 98, 67), (67, 98, 68), (68, 98, 69), (69, 98, 70), (70, 98, 71), (71, 98, 72), (72, 98, 73), (73, 98, 74), (74, 98, 75), (75, 98, 76), (76, 98, 77), (77, 98, 78), (78, 98, 79), (79, 98, 80), (80, 98, 81), (81, 98, 82), (82, 98, 83), (83, 98, 84), (84, 98, 85), (85, 98, 86), (86, 98, 87), (87, 98, 88), (88, 98, 89), (89, 98, 90), (90, 98, 91), (91, 98, 92), (92, 98, 93), (93, 98, 94), (94, 98, 95), (95, 98, 96), (66, 67, 68, 69, 70, 71, 72, 73, 74, 75, 76, 77, 78, 79, 80, 81, 82, 83, 84, 85, 86, 87, 88, 89, 90, 91, 92, 93, 94, 95, 96, 97), (96, 98, 97), (97, 98, 66), (99, 131, 100), (100, 131, 101), (101, 131, 102), (102, 131, 103), (103, 131, 104), (104, 131, 105), (105, 131, 106), (106, 131, 107), (107, 131, 108), (108, 131, 109), (109, 131, 110), (110, 131, 111), (111, 131, 112), (112, 131, 113), (113, 131, 114), (114, 131, 115), (115, 131, 116), (116, 131, 117), (117, 131, 118), (118, 131, 119), (119, 131, 120), (120, 131, 121), (121, 131, 122), (122, 131, 123), (123, 131, 124), (124, 131, 125), (125, 131, 126), (126, 131, 127), (127, 131, 128), (128, 131, 129), (99, 100, 101, 102, 103, 104, 105, 106, 107, 108, 109, 110, 111, 112, 113, 114, 115, 116, 117, 118, 119, 120, 121, 122, 123, 124, 125, 126, 127, 128, 129, 130), (129, 131, 130), (130, 131, 99), (132, 164, 133), (133, 164, 134), (134, 164, 135), (135, 164, 136), (136, 164, 137), (137, 164, 138), (138, 164, 139), (139, 164, 140), (140, 164, 141), (141, 164, 142), (142, 164, 143), (143, 164, 144), (144, 164, 145), (145, 164, 146), (146, 164, 147), (147, 164, 148), (148, 164, 149), (149, 164, 150), (150, 164, 151), (151, 164, 152), (152, 164, 153), (153, 164, 154), (154, 164, 155), (155, 164, 156), (156, 164, 157), (157, 164, 158), (158, 164, 159), (159, 164, 160), (160, 164, 161), (161, 164, 162), (132, 133, 134, 135, 136, 137, 138, 139, 140, 141, 142, 143, 144, 145, 146, 147, 148, 149, 150, 151, 152, 153, 154, 155, 156, 157, 158, 159, 160, 161, 162, 163), (162, 164, 163), (163, 164, 132), (165, 197, 166), (166, 197, 167), (167, 197, 168), (168, 197, 169), (169, 197, 170), (170, 197, 171), (171, 197, 172), (172, 197, 173), (173, 197, 174), (174, 197, 175), (175, 197, 176), (176, 197, 177), (177, 197, 178), (178, 197, 179), (179, 197, 180), (180, 197, 181), (181, 197, 182), (182, 197, 183), (183, 197, 184), (184, 197, 185), (185, 197, 186), (186, 197, 187), (187, 197, 188), (188, 197, 189), (189, 197, 190), (190, 197, 191), (191, 197, 192), (192, 197, 193), (193, 197, 194), (194, 197, 195), (165, 166, 167, 168, 169, 170, 171, 172, 173, 174, 175, 176, 177, 178, 179, 180, 181, 182, 183, 184, 185, 186, 187, 188, 189, 190, 191, 192, 193, 194, 195, 196), (195, 197, 196), (196, 197, 165), (198, 230, 199), (199, 230, 200), (200, 230, 201), (201, 230, 202), (202, 230, 203), (203, 230, 204), (204, 230, 205), (205, 230, 206), (206, 230, 207), (207, 230, 208), (208, 230, 209), (209, 230, 210), (210, 230, 211), (211, 230, 212), (212, 230, 213), (213, 230, 214), (214, 230, 215), (215, 230, 216), (216, 230, 217), (217, 230, 218), (218, 230, 219), (219, 230, 220), (220, 230, 221), (221, 230, 222), (222, 230, 223), (223, 230, 224), (224, 230, 225), (225, 230, 226), (226, 230, 227), (227, 230, 228), (198, 199, 200, 201, 202, 203, 204, 205, 206, 207, 208, 209, 210, 211, 212, 213, 214, 215, 216, 217, 218, 219, 220, 221, 222, 223, 224, 225, 226, 227, 228, 229), (228, 230, 229), (229, 230, 198), (231, 263, 232), (232, 263, 233), (233, 263, 234), (234, 263, 235), (235, 263, 236), (236, 263, 237), (237, 263, 238), (238, 263, 239), (239, 263, 240), (240, 263, 241), (241, 263, 242), (242, 263, 243), (243, 263, 244), (244, 263, 245), (245, 263, 246), (246, 263, 247), (247, 263, 248), (248, 263, 249), (249, 263, 250), (250, 263, 251), (251, 263, 252), (252, 263, 253), (253, 263, 254), (254, 263, 255), (255, 263, 256), (256, 263, 257), (257, 263, 258), (258, 263, 259), (259, 263, 260), (260, 263, 261), (231, 232, 233, 234, 235, 236, 237, 238, 239, 240, 241, 242, 243, 244, 245, 246, 247, 248, 249, 250, 251, 252, 253, 254, 255, 256, 257, 258, 259, 260, 261, 262), (261, 263, 262), (262, 263, 231), (264, 296, 265), (265, 296, 266), (266, 296, 267), (267, 296, 268), (268, 296, 269), (269, 296, 270), (270, 296, 271), (271, 296, 272), (272, 296, 273), (273, 296, 274), (274, 296, 275), (275, 296, 276), (276, 296, 277), (277, 296, 278), (278, 296, 279), (279, 296, 280), (280, 296, 281), (281, 296, 282), (282, 296, 283), (283, 296, 284), (284, 296, 285), (285, 296, 286), (286, 296, 287), (287, 296, 288), (288, 296, 289), (289, 296, 290), (290, 296, 291), (291, 296, 292), (292, 296, 293), (293, 296, 294), (264, 265, 266, 267, 268, 269, 270, 271, 272, 273, 274, 275, 276, 277, 278, 279, 280, 281, 282, 283, 284, 285, 286, 287, 288, 289, 290, 291, 292, 293, 294, 295), (294, 296, 295), (295, 296, 264), (297, 329, 298), (298, 329, 299), (299, 329, 300), (300, 329, 301), (301, 329, 302), (302, 329, 303), (303, 329, 304), (304, 329, 305), (305, 329, 306), (306, 329, 307), (307, 329, 308), (308, 329, 309), (309, 329, 310), (310, 329, 311), (311, 329, 312), (312, 329, 313), (313, 329, 314), (314, 329, 315), (315, 329, 316), (316, 329, 317), (317, 329, 318), (318, 329, 319), (319, 329, 320), (320, 329, 321), (321, 329, 322), (322, 329, 323), (323, 329, 324), (324, 329, 325), (325, 329, 326), (326, 329, 327), (297, 298, 299, 300, 301, 302, 303, 304, 305, 306, 307, 308, 309, 310, 311, 312, 313, 314, 315, 316, 317, 318, 319, 320, 321, 322, 323, 324, 325, 326, 327, 328), (327, 329, 328), (328, 329, 297), (330, 362, 331), (331, 362, 332), (332, 362, 333), (333, 362, 334), (334, 362, 335), (335, 362, 336), (336, 362, 337), (337, 362, 338), (338, 362, 339), (339, 362, 340), (340, 362, 341), (341, 362, 342), (342, 362, 343), (343, 362, 344), (344, 362, 345), (345, 362, 346), (346, 362, 347), (347, 362, 348), (348, 362, 349), (349, 362, 350), (350, 362, 351), (351, 362, 352), (352, 362, 353), (353, 362, 354), (354, 362, 355), (355, 362, 356), (356, 362, 357), (357, 362, 358), (358, 362, 359), (359, 362, 360), (330, 331, 332, 333, 334, 335, 336, 337, 338, 339, 340, 341, 342, 343, 344, 345, 346, 347, 348, 349, 350, 351, 352, 353, 354, 355, 356, 357, 358, 359, 360, 361), (360, 362, 361), (361, 362, 330), (363, 395, 364), (364, 395, 365), (365, 395, 366), (366, 395, 367), (367, 395, 368), (368, 395, 369), (369, 395, 370), (370, 395, 371), (371, 395, 372), (372, 395, 373), (373, 395, 374), (374, 395, 375), (375, 395, 376), (376, 395, 377), (377, 395, 378), (378, 395, 379), (379, 395, 380), (380, 395, 381), (381, 395, 382), (382, 395, 383), (383, 395, 384), (384, 395, 385), (385, 395, 386), (386, 395, 387), (387, 395, 388), (388, 395, 389), (389, 395, 390), (390, 395, 391), (391, 395, 392), (392, 395, 393), (363, 364, 365, 366, 367, 368, 369, 370, 371, 372, 373, 374, 375, 376, 377, 378, 379, 380, 381, 382, 383, 384, 385, 386, 387, 388, 389, 390, 391, 392, 393, 394), (393, 395, 394), (394, 395, 363), (396, 428, 397), (397, 428, 398), (398, 428, 399), (399, 428, 400), (400, 428, 401), (401, 428, 402), (402, 428, 403), (403, 428, 404), (404, 428, 405), (405, 428, 406), (406, 428, 407), (407, 428, 408), (408, 428, 409), (409, 428, 410), (410, 428, 411), (411, 428, 412), (412, 428, 413), (413, 428, 414), (414, 428, 415), (415, 428, 416), (416, 428, 417), (417, 428, 418), (418, 428, 419), (419, 428, 420), (420, 428, 421), (421, 428, 422), (422, 428, 423), (423, 428, 424), (424, 428, 425), (425, 428, 426), (396, 397, 398, 399, 400, 401, 402, 403, 404, 405, 406, 407, 408, 409, 410, 411, 412, 413, 414, 415, 416, 417, 418, 419, 420, 421, 422, 423, 424, 425, 426, 427), (426, 428, 427), (427, 428, 396), (429, 461, 430), (430, 461, 431), (431, 461, 432), (432, 461, 433), (433, 461, 434), (434, 461, 435), (435, 461, 436), (436, 461, 437), (437, 461, 438), (438, 461, 439), (439, 461, 440), (440, 461, 441), (441, 461, 442), (442, 461, 443), (443, 461, 444), (444, 461, 445), (445, 461, 446), (446, 461, 447), (447, 461, 448), (448, 461, 449), (449, 461, 450), (450, 461, 451), (451, 461, 452), (452, 461, 453), (453, 461, 454), (454, 461, 455), (455, 461, 456), (456, 461, 457), (457, 461, 458), (458, 461, 459), (429, 430, 431, 432, 433, 434, 435, 436, 437, 438, 439, 440, 441, 442, 443, 444, 445, 446, 447, 448, 449, 450, 451, 452, 453, 454, 455, 456, 457, 458, 459, 460), (459, 461, 460), (460, 461, 429), (462, 494, 463), (463, 494, 464), (464, 494, 465), (465, 494, 466), (466, 494, 467), (467, 494, 468), (468, 494, 469), (469, 494, 470), (470, 494, 471), (471, 494, 472), (472, 494, 473), (473, 494, 474), (474, 494, 475), (475, 494, 476), (476, 494, 477), (477, 494, 478), (478, 494, 479), (479, 494, 480), (480, 494, 481), (481, 494, 482), (482, 494, 483), (483, 494, 484), (484, 494, 485), (485, 494, 486), (486, 494, 487), (487, 494, 488), (488, 494, 489), (489, 494, 490), (490, 494, 491), (491, 494, 492), (462, 463, 464, 465, 466, 467, 468, 469, 470, 471, 472, 473, 474, 475, 476, 477, 478, 479, 480, 481, 482, 483, 484, 485, 486, 487, 488, 489, 490, 491, 492, 493), (492, 494, 493), (493, 494, 462), (495, 527, 496), (496, 527, 497), (497, 527, 498), (498, 527, 499), (499, 527, 500), (500, 527, 501), (501, 527, 502), (502, 527, 503), (503, 527, 504), (504, 527, 505), (505, 527, 506), (506, 527, 507), (507, 527, 508), (508, 527, 509), (509, 527, 510), (510, 527, 511), (511, 527, 512), (512, 527, 513), (513, 527, 514), (514, 527, 515), (515, 527, 516), (516, 527, 517), (517, 527, 518), (518, 527, 519), (519, 527, 520), (520, 527, 521), (521, 527, 522), (522, 527, 523), (523, 527, 524), (524, 527, 525), (495, 496, 497, 498, 499, 500, 501, 502, 503, 504, 505, 506, 507, 508, 509, 510, 511, 512, 513, 514, 515, 516, 517, 518, 519, 520, 521, 522, 523, 524, 525, 526), (525, 527, 526), (526, 527, 495), (528, 560, 529), (529, 560, 530), (530, 560, 531), (531, 560, 532), (532, 560, 533), (533, 560, 534), (534, 560, 535), (535, 560, 536), (536, 560, 537), (537, 560, 538), (538, 560, 539), (539, 560, 540), (540, 560, 541), (541, 560, 542), (542, 560, 543), (543, 560, 544), (544, 560, 545), (545, 560, 546), (546, 560, 547), (547, 560, 548), (548, 560, 549), (549, 560, 550), (550, 560, 551), (551, 560, 552), (552, 560, 553), (553, 560, 554), (554, 560, 555), (555, 560, 556), (556, 560, 557), (557, 560, 558), (528, 529, 530, 531, 532, 533, 534, 535, 536, 537, 538, 539, 540, 541, 542, 543, 544, 545, 546, 547, 548, 549, 550, 551, 552, 553, 554, 555, 556, 557, 558, 559), (558, 560, 559), (559, 560, 528), (561, 593, 562), (562, 593, 563), (563, 593, 564), (564, 593, 565), (565, 593, 566), (566, 593, 567), (567, 593, 568), (568, 593, 569), (569, 593, 570), (570, 593, 571), (571, 593, 572), (572, 593, 573), (573, 593, 574), (574, 593, 575), (575, 593, 576), (576, 593, 577), (577, 593, 578), (578, 593, 579), (579, 593, 580), (580, 593, 581), (581, 593, 582), (582, 593, 583), (583, 593, 584), (584, 593, 585), (585, 593, 586), (586, 593, 587), (587, 593, 588), (588, 593, 589), (589, 593, 590), (590, 593, 591), (561, 562, 563, 564, 565, 566, 567, 568, 569, 570, 571, 572, 573, 574, 575, 576, 577, 578, 579, 580, 581, 582, 583, 584, 585, 586, 587, 588, 589, 590, 591, 592), (591, 593, 592), (592, 593, 561), (594, 626, 595), (595, 626, 596), (596, 626, 597), (597, 626, 598), (598, 626, 599), (599, 626, 600), (600, 626, 601), (601, 626, 602), (602, 626, 603), (603, 626, 604), (604, 626, 605), (605, 626, 606), (606, 626, 607), (607, 626, 608), (608, 626, 609), (609, 626, 610), (610, 626, 611), (611, 626, 612), (612, 626, 613), (613, 626, 614), (614, 626, 615), (615, 626, 616), (616, 626, 617), (617, 626, 618), (618, 626, 619), (619, 626, 620), (620, 626, 621), (621, 626, 622), (622, 626, 623), (623, 626, 624), (594, 595, 596, 597, 598, 599, 600, 601, 602, 603, 604, 605, 606, 607, 608, 609, 610, 611, 612, 613, 614, 615, 616, 617, 618, 619, 620, 621, 622, 623, 624, 625), (624, 626, 625), (625, 626, 594), (627, 659, 628), (628, 659, 629), (629, 659, 630), (630, 659, 631), (631, 659, 632), (632, 659, 633), (633, 659, 634), (634, 659, 635), (635, 659, 636), (636, 659, 637), (637, 659, 638), (638, 659, 639), (639, 659, 640), (640, 659, 641), (641, 659, 642), (642, 659, 643), (643, 659, 644), (644, 659, 645), (645, 659, 646), (646, 659, 647), (647, 659, 648), (648, 659, 649), (649, 659, 650), (650, 659, 651), (651, 659, 652), (652, 659, 653), (653, 659, 654), (654, 659, 655), (655, 659, 656), (656, 659, 657), (627, 628, 629, 630, 631, 632, 633, 634, 635, 636, 637, 638, 639, 640, 641, 642, 643, 644, 645, 646, 647, 648, 649, 650, 651, 652, 653, 654, 655, 656, 657, 658), (657, 659, 658), (658, 659, 627), (660, 692, 661), (661, 692, 662), (662, 692, 663), (663, 692, 664), (664, 692, 665), (665, 692, 666), (666, 692, 667), (667, 692, 668), (668, 692, 669), (669, 692, 670), (670, 692, 671), (671, 692, 672), (672, 692, 673), (673, 692, 674), (674, 692, 675), (675, 692, 676), (676, 692, 677), (677, 692, 678), (678, 692, 679), (679, 692, 680), (680, 692, 681), (681, 692, 682), (682, 692, 683), (683, 692, 684), (684, 692, 685), (685, 692, 686), (686, 692, 687), (687, 692, 688), (688, 692, 689), (689, 692, 690), (660, 661, 662, 663, 664, 665, 666, 667, 668, 669, 670, 671, 672, 673, 674, 675, 676, 677, 678, 679, 680, 681, 682, 683, 684, 685, 686, 687, 688, 689, 690, 691), (690, 692, 691), (691, 692, 660), (693, 725, 694), (694, 725, 695), (695, 725, 696), (696, 725, 697), (697, 725, 698), (698, 725, 699), (699, 725, 700), (700, 725, 701), (701, 725, 702), (702, 725, 703), (703, 725, 704), (704, 725, 705), (705, 725, 706), (706, 725, 707), (707, 725, 708), (708, 725, 709), (709, 725, 710), (710, 725, 711), (711, 725, 712), (712, 725, 713), (713, 725, 714), (714, 725, 715), (715, 725, 716), (716, 725, 717), (717, 725, 718), (718, 725, 719), (719, 725, 720), (720, 725, 721), (721, 725, 722), (722, 725, 723), (693, 694, 695, 696, 697, 698, 699, 700, 701, 702, 703, 704, 705, 706, 707, 708, 709, 710, 711, 712, 713, 714, 715, 716, 717, 718, 719, 720, 721, 722, 723, 724), (723, 725, 724), (724, 725, 693), (726, 758, 727), (727, 758, 728), (728, 758, 729), (729, 758, 730), (730, 758, 731), (731, 758, 732), (732, 758, 733), (733, 758, 734), (734, 758, 735), (735, 758, 736), (736, 758, 737), (737, 758, 738), (738, 758, 739), (739, 758, 740), (740, 758, 741), (741, 758, 742), (742, 758, 743), (743, 758, 744), (744, 758, 745), (745, 758, 746), (746, 758, 747), (747, 758, 748), (748, 758, 749), (749, 758, 750), (750, 758, 751), (751, 758, 752), (752, 758, 753), (753, 758, 754), (754, 758, 755), (755, 758, 756), (726, 727, 728, 729, 730, 731, 732, 733, 734, 735, 736, 737, 738, 739, 740, 741, 742, 743, 744, 745, 746, 747, 748, 749, 750, 751, 752, 753, 754, 755, 756, 757), (756, 758, 757), (757, 758, 726), (759, 791, 760), (760, 791, 761), (761, 791, 762), (762, 791, 763), (763, 791, 764), (764, 791, 765), (765, 791, 766), (766, 791, 767), (767, 791, 768), (768, 791, 769), (769, 791, 770), (770, 791, 771), (771, 791, 772), (772, 791, 773), (773, 791, 774), (774, 791, 775), (775, 791, 776), (776, 791, 777), (777, 791, 778), (778, 791, 779), (779, 791, 780), (780, 791, 781), (781, 791, 782), (782, 791, 783), (783, 791, 784), (784, 791, 785), (785, 791, 786), (786, 791, 787), (787, 791, 788), (788, 791, 789), (759, 760, 761, 762, 763, 764, 765, 766, 767, 768, 769, 770, 771, 772, 773, 774, 775, 776, 777, 778, 779, 780, 781, 782, 783, 784, 785, 786, 787, 788, 789, 790), (789, 791, 790), (790, 791, 759), (792, 824, 793), (793, 824, 794), (794, 824, 795), (795, 824, 796), (796, 824, 797), (797, 824, 798), (798, 824, 799), (799, 824, 800), (800, 824, 801), (801, 824, 802), (802, 824, 803), (803, 824, 804), (804, 824, 805), (805, 824, 806), (806, 824, 807), (807, 824, 808), (808, 824, 809), (809, 824, 810), (810, 824, 811), (811, 824, 812), (812, 824, 813), (813, 824, 814), (814, 824, 815), (815, 824, 816), (816, 824, 817), (817, 824, 818), (818, 824, 819), (819, 824, 820), (820, 824, 821), (821, 824, 822), (792, 793, 794, 795, 796, 797, 798, 799, 800, 801, 802, 803, 804, 805, 806, 807, 808, 809, 810, 811, 812, 813, 814, 815, 816, 817, 818, 819, 820, 821, 822, 823), (822, 824, 823), (823, 824, 792)])
_uv = me_cone_003.uv_layers.new(name='UVMap')
_uv.uv.foreach_set('vector', [0.1106, 0.3519, 0.0625, 0.3125, 0.1173, 0.3418, 0.1173, 0.3418, 0.0625, 0.3125, 0.122, 0.3306, 0.122, 0.3306, 0.0625, 0.3125, 0.1244, 0.3186, 0.1244, 0.3186, 0.0625, 0.3125, 0.1244, 0.3064, 0.1244, 0.3064, 0.0625, 0.3125, 0.122, 0.2944, 0.122, 0.2944, 0.0625, 0.3125, 0.1173, 0.2832, 0.1173, 0.2832, 0.0625, 0.3125, 0.1106, 0.2731, 0.1106, 0.2731, 0.0625, 0.3125, 0.1019, 0.2644, 0.1019, 0.2644, 0.0625, 0.3125, 0.09181, 0.2577, 0.09181, 0.2577, 0.0625, 0.3125, 0.08055, 0.253, 0.08055, 0.253, 0.0625, 0.3125, 0.06859, 0.2506, 0.06859, 0.2506, 0.0625, 0.3125, 0.05641, 0.2506, 0.05641, 0.2506, 0.0625, 0.3125, 0.04445, 0.253, 0.04445, 0.253, 0.0625, 0.3125, 0.03319, 0.2577, 0.03319, 0.2577, 0.0625, 0.3125, 0.02305, 0.2644, 0.02305, 0.2644, 0.0625, 0.3125, 0.01443, 0.2731, 0.01443, 0.2731, 0.0625, 0.3125, 0.007662, 0.2832, 0.007662, 0.2832, 0.0625, 0.3125, 0.002997, 0.2944, 0.002997, 0.2944, 0.0625, 0.3125, 0.0006188, 0.3064, 0.0006188, 0.3064, 0.0625, 0.3125, 0.0006188, 0.3186, 0.0006188, 0.3186, 0.0625, 0.3125, 0.002997, 0.3306, 0.002997, 0.3306, 0.0625, 0.3125, 0.007662, 0.3418, 0.007662, 0.3418, 0.0625, 0.3125, 0.01443, 0.3519, 0.01443, 0.3519, 0.0625, 0.3125, 0.02305, 0.3606, 0.02305, 0.3606, 0.0625, 0.3125, 0.03319, 0.3673, 0.03319, 0.3673, 0.0625, 0.3125, 0.04445, 0.372, 0.04445, 0.372, 0.0625, 0.3125, 0.05641, 0.3744, 0.05641, 0.3744, 0.0625, 0.3125, 0.06859, 0.3744, 0.06859, 0.3744, 0.0625, 0.3125, 0.08055, 0.372, 0.08055, 0.372, 0.0625, 0.3125, 0.09181, 0.3673, 0.503, 0.7056, 0.5077, 0.7168, 0.5144, 0.7269, 0.5231, 0.7356, 0.5332, 0.7423, 0.5444, 0.747, 0.5564, 0.7494, 0.5686, 0.7494, 0.5806, 0.747, 0.5918, 0.7423, 0.6019, 0.7356, 0.6106, 0.7269, 0.6173, 0.7168, 0.622, 0.7056, 0.6244, 0.6936, 0.6244, 0.6814, 0.622, 0.6694, 0.6173, 0.6582, 0.6106, 0.6481, 0.6019, 0.6394, 0.5918, 0.6327, 0.5806, 0.628, 0.5686, 0.6256, 0.5564, 0.6256, 0.5444, 0.628, 0.5332, 0.6327, 0.5231, 0.6394, 0.5144, 0.6481, 0.5077, 0.6582, 0.503, 0.6694, 0.5006, 0.6814, 0.5006, 0.6936, 0.09181, 0.3673, 0.0625, 0.3125, 0.1019, 0.3606, 0.1019, 0.3606, 0.0625, 0.3125, 0.1106, 0.3519, 0.2269, 0.01443, 0.1875, 0.0625, 0.2168, 0.007662, 0.2168, 0.007662, 0.1875, 0.0625, 0.2056, 0.002997, 0.2056, 0.002997, 0.1875, 0.0625, 0.1936, 0.0006188, 0.1936, 0.0006188, 0.1875, 0.0625, 0.1814, 0.0006188, 0.1814, 0.0006188, 0.1875, 0.0625, 0.1694, 0.002997, 0.1694, 0.002997, 0.1875, 0.0625, 0.1582, 0.007662, 0.1582, 0.007662, 0.1875, 0.0625, 0.1481, 0.01443, 0.1481, 0.01443, 0.1875, 0.0625, 0.1394, 0.02305, 0.1394, 0.02305, 0.1875, 0.0625, 0.1327, 0.03319, 0.1327, 0.03319, 0.1875, 0.0625, 0.128, 0.04445, 0.128, 0.04445, 0.1875, 0.0625, 0.1256, 0.05641, 0.1256, 0.05641, 0.1875, 0.0625, 0.1256, 0.06859, 0.1256, 0.06859, 0.1875, 0.0625, 0.128, 0.08055, 0.128, 0.08055, 0.1875, 0.0625, 0.1327, 0.09181, 0.1327, 0.09181, 0.1875, 0.0625, 0.1394, 0.1019, 0.1394, 0.1019, 0.1875, 0.0625, 0.1481, 0.1106, 0.1481, 0.1106, 0.1875, 0.0625, 0.1582, 0.1173, 0.1582, 0.1173, 0.1875, 0.0625, 0.1694, 0.122, 0.1694, 0.122, 0.1875, 0.0625, 0.1814, 0.1244, 0.1814, 0.1244, 0.1875, 0.0625, 0.1936, 0.1244, 0.1936, 0.1244, 0.1875, 0.0625, 0.2056, 0.122, 0.2056, 0.122, 0.1875, 0.0625, 0.2168, 0.1173, 0.2168, 0.1173, 0.1875, 0.0625, 0.2269, 0.1106, 0.2269, 0.1106, 0.1875, 0.0625, 0.2356, 0.1019, 0.2356, 0.1019, 0.1875, 0.0625, 0.2423, 0.09181, 0.2423, 0.09181, 0.1875, 0.0625, 0.247, 0.08055, 0.247, 0.08055, 0.1875, 0.0625, 0.2494, 0.06859, 0.2494, 0.06859, 0.1875, 0.0625, 0.2494, 0.05641, 0.2494, 0.05641, 0.1875, 0.0625, 0.247, 0.04445, 0.247, 0.04445, 0.1875, 0.0625, 0.2423, 0.03319, 0.128, 0.7056, 0.1327, 0.7168, 0.1394, 0.7269, 0.1481, 0.7356, 0.1582, 0.7423, 0.1694, 0.747, 0.1814, 0.7494, 0.1936, 0.7494, 0.2056, 0.747, 0.2168, 0.7423, 0.2269, 0.7356, 0.2356, 0.7269, 0.2423, 0.7168, 0.247, 0.7056, 0.2494, 0.6936, 0.2494, 0.6814, 0.247, 0.6694, 0.2423, 0.6582, 0.2356, 0.6481, 0.2269, 0.6394, 0.2168, 0.6327, 0.2056, 0.628, 0.1936, 0.6256, 0.1814, 0.6256, 0.1694, 0.628, 0.1582, 0.6327, 0.1481, 0.6394, 0.1394, 0.6481, 0.1327, 0.6582, 0.128, 0.6694, 0.1256, 0.6814, 0.1256, 0.6936, 0.2423, 0.03319, 0.1875, 0.0625, 0.2356, 0.02305, 0.2356, 0.02305, 0.1875, 0.0625, 0.2269, 0.01443, 0.1106, 0.2269, 0.0625, 0.1875, 0.1173, 0.2168, 0.1173, 0.2168, 0.0625, 0.1875, 0.122, 0.2056, 0.122, 0.2056, 0.0625, 0.1875, 0.1244, 0.1936, 0.1244, 0.1936, 0.0625, 0.1875, 0.1244, 0.1814, 0.1244, 0.1814, 0.0625, 0.1875, 0.122, 0.1694, 0.122, 0.1694, 0.0625, 0.1875, 0.1173, 0.1582, 0.1173, 0.1582, 0.0625, 0.1875, 0.1106, 0.1481, 0.1106, 0.1481, 0.0625, 0.1875, 0.1019, 0.1394, 0.1019, 0.1394, 0.0625, 0.1875, 0.09181, 0.1327, 0.09181, 0.1327, 0.0625, 0.1875, 0.08055, 0.128, 0.08055, 0.128, 0.0625, 0.1875, 0.06859, 0.1256, 0.06859, 0.1256, 0.0625, 0.1875, 0.05641, 0.1256, 0.05641, 0.1256, 0.0625, 0.1875, 0.04445, 0.128, 0.04445, 0.128, 0.0625, 0.1875, 0.03319, 0.1327, 0.03319, 0.1327, 0.0625, 0.1875, 0.02305, 0.1394, 0.02305, 0.1394, 0.0625, 0.1875, 0.01443, 0.1481, 0.01443, 0.1481, 0.0625, 0.1875, 0.007662, 0.1582, 0.007662, 0.1582, 0.0625, 0.1875, 0.002997, 0.1694, 0.002997, 0.1694, 0.0625, 0.1875, 0.0006188, 0.1814, 0.0006188, 0.1814, 0.0625, 0.1875, 0.0006188, 0.1936, 0.0006188, 0.1936, 0.0625, 0.1875, 0.002997, 0.2056, 0.002997, 0.2056, 0.0625, 0.1875, 0.007662, 0.2168, 0.007662, 0.2168, 0.0625, 0.1875, 0.01443, 0.2269, 0.01443, 0.2269, 0.0625, 0.1875, 0.02305, 0.2356, 0.02305, 0.2356, 0.0625, 0.1875, 0.03319, 0.2423, 0.03319, 0.2423, 0.0625, 0.1875, 0.04445, 0.247, 0.04445, 0.247, 0.0625, 0.1875, 0.05641, 0.2494, 0.05641, 0.2494, 0.0625, 0.1875, 0.06859, 0.2494, 0.06859, 0.2494, 0.0625, 0.1875, 0.08055, 0.247, 0.08055, 0.247, 0.0625, 0.1875, 0.09181, 0.2423, 0.253, 0.7056, 0.2577, 0.7168, 0.2644, 0.7269, 0.2731, 0.7356, 0.2832, 0.7423, 0.2944, 0.747, 0.3064, 0.7494, 0.3186, 0.7494, 0.3306, 0.747, 0.3418, 0.7423, 0.3519, 0.7356, 0.3606, 0.7269, 0.3673, 0.7168, 0.372, 0.7056, 0.3744, 0.6936, 0.3744, 0.6814, 0.372, 0.6694, 0.3673, 0.6582, 0.3606, 0.6481, 0.3519, 0.6394, 0.3418, 0.6327, 0.3306, 0.628, 0.3186, 0.6256, 0.3064, 0.6256, 0.2944, 0.628, 0.2832, 0.6327, 0.2731, 0.6394, 0.2644, 0.6481, 0.2577, 0.6582, 0.253, 0.6694, 0.2506, 0.6814, 0.2506, 0.6936, 0.09181, 0.2423, 0.0625, 0.1875, 0.1019, 0.2356, 0.1019, 0.2356, 0.0625, 0.1875, 0.1106, 0.2269, 0.2356, 0.2269, 0.1875, 0.1875, 0.2423, 0.2168, 0.2423, 0.2168, 0.1875, 0.1875, 0.247, 0.2056, 0.247, 0.2056, 0.1875, 0.1875, 0.2494, 0.1936, 0.2494, 0.1936, 0.1875, 0.1875, 0.2494, 0.1814, 0.2494, 0.1814, 0.1875, 0.1875, 0.247, 0.1694, 0.247, 0.1694, 0.1875, 0.1875, 0.2423, 0.1582, 0.2423, 0.1582, 0.1875, 0.1875, 0.2356, 0.1481, 0.2356, 0.1481, 0.1875, 0.1875, 0.2269, 0.1394, 0.2269, 0.1394, 0.1875, 0.1875, 0.2168, 0.1327, 0.2168, 0.1327, 0.1875, 0.1875, 0.2056, 0.128, 0.2056, 0.128, 0.1875, 0.1875, 0.1936, 0.1256, 0.1936, 0.1256, 0.1875, 0.1875, 0.1814, 0.1256, 0.1814, 0.1256, 0.1875, 0.1875, 0.1694, 0.128, 0.1694, 0.128, 0.1875, 0.1875, 0.1582, 0.1327, 0.1582, 0.1327, 0.1875, 0.1875, 0.1481, 0.1394, 0.1481, 0.1394, 0.1875, 0.1875, 0.1394, 0.1481, 0.1394, 0.1481, 0.1875, 0.1875, 0.1327, 0.1582, 0.1327, 0.1582, 0.1875, 0.1875, 0.128, 0.1694, 0.128, 0.1694, 0.1875, 0.1875, 0.1256, 0.1814, 0.1256, 0.1814, 0.1875, 0.1875, 0.1256, 0.1936, 0.1256, 0.1936, 0.1875, 0.1875, 0.128, 0.2056, 0.128, 0.2056, 0.1875, 0.1875, 0.1327, 0.2168, 0.1327, 0.2168, 0.1875, 0.1875, 0.1394, 0.2269, 0.1394, 0.2269, 0.1875, 0.1875, 0.1481, 0.2356, 0.1481, 0.2356, 0.1875, 0.1875, 0.1582, 0.2423, 0.1582, 0.2423, 0.1875, 0.1875, 0.1694, 0.247, 0.1694, 0.247, 0.1875, 0.1875, 0.1814, 0.2494, 0.1814, 0.2494, 0.1875, 0.1875, 0.1936, 0.2494, 0.1936, 0.2494, 0.1875, 0.1875, 0.2056, 0.247, 0.2056, 0.247, 0.1875, 0.1875, 0.2168, 0.2423, 0.378, 0.7056, 0.3827, 0.7168, 0.3894, 0.7269, 0.3981, 0.7356, 0.4082, 0.7423, 0.4194, 0.747, 0.4314, 0.7494, 0.4436, 0.7494, 0.4556, 0.747, 0.4668, 0.7423, 0.4769, 0.7356, 0.4856, 0.7269, 0.4923, 0.7168, 0.497, 0.7056, 0.4994, 0.6936, 0.4994, 0.6814, 0.497, 0.6694, 0.4923, 0.6582, 0.4856, 0.6481, 0.4769, 0.6394, 0.4668, 0.6327, 0.4556, 0.628, 0.4436, 0.6256, 0.4314, 0.6256, 0.4194, 0.628, 0.4082, 0.6327, 0.3981, 0.6394, 0.3894, 0.6481, 0.3827, 0.6582, 0.378, 0.6694, 0.3756, 0.6814, 0.3756, 0.6936, 0.2168, 0.2423, 0.1875, 0.1875, 0.2269, 0.2356, 0.2269, 0.2356, 0.1875, 0.1875, 0.2356, 0.2269, 0.2356, 0.3519, 0.1875, 0.3125, 0.2423, 0.3418, 0.2423, 0.3418, 0.1875, 0.3125, 0.247, 0.3306, 0.247, 0.3306, 0.1875, 0.3125, 0.2494, 0.3186, 0.2494, 0.3186, 0.1875, 0.3125, 0.2494, 0.3064, 0.2494, 0.3064, 0.1875, 0.3125, 0.247, 0.2944, 0.247, 0.2944, 0.1875, 0.3125, 0.2423, 0.2832, 0.2423, 0.2832, 0.1875, 0.3125, 0.2356, 0.2731, 0.2356, 0.2731, 0.1875, 0.3125, 0.2269, 0.2644, 0.2269, 0.2644, 0.1875, 0.3125, 0.2168, 0.2577, 0.2168, 0.2577, 0.1875, 0.3125, 0.2056, 0.253, 0.2056, 0.253, 0.1875, 0.3125, 0.1936, 0.2506, 0.1936, 0.2506, 0.1875, 0.3125, 0.1814, 0.2506, 0.1814, 0.2506, 0.1875, 0.3125, 0.1694, 0.253, 0.1694, 0.253, 0.1875, 0.3125, 0.1582, 0.2577, 0.1582, 0.2577, 0.1875, 0.3125, 0.1481, 0.2644, 0.1481, 0.2644, 0.1875, 0.3125, 0.1394, 0.2731, 0.1394, 0.2731, 0.1875, 0.3125, 0.1327, 0.2832, 0.1327, 0.2832, 0.1875, 0.3125, 0.128, 0.2944, 0.128, 0.2944, 0.1875, 0.3125, 0.1256, 0.3064, 0.1256, 0.3064, 0.1875, 0.3125, 0.1256, 0.3186, 0.1256, 0.3186, 0.1875, 0.3125, 0.128, 0.3306, 0.128, 0.3306, 0.1875, 0.3125, 0.1327, 0.3418, 0.1327, 0.3418, 0.1875, 0.3125, 0.1394, 0.3519, 0.1394, 0.3519, 0.1875, 0.3125, 0.1481, 0.3606, 0.1481, 0.3606, 0.1875, 0.3125, 0.1582, 0.3673, 0.1582, 0.3673, 0.1875, 0.3125, 0.1694, 0.372, 0.1694, 0.372, 0.1875, 0.3125, 0.1814, 0.3744, 0.1814, 0.3744, 0.1875, 0.3125, 0.1936, 0.3744, 0.1936, 0.3744, 0.1875, 0.3125, 0.2056, 0.372, 0.2056, 0.372, 0.1875, 0.3125, 0.2168, 0.3673, 0.7056, 0.122, 0.7168, 0.1173, 0.7269, 0.1106, 0.7356, 0.1019, 0.7423, 0.09181, 0.747, 0.08055, 0.7494, 0.06859, 0.7494, 0.05641, 0.747, 0.04445, 0.7423, 0.03319, 0.7356, 0.02305, 0.7269, 0.01443, 0.7168, 0.007662, 0.7056, 0.002997, 0.6936, 0.0006188, 0.6814, 0.0006188, 0.6694, 0.002997, 0.6582, 0.007662, 0.6481, 0.01443, 0.6394, 0.02305, 0.6327, 0.03319, 0.628, 0.04445, 0.6256, 0.05641, 0.6256, 0.06859, 0.628, 0.08055, 0.6327, 0.09181, 0.6394, 0.1019, 0.6481, 0.1106, 0.6582, 0.1173, 0.6694, 0.122, 0.6814, 0.1244, 0.6936, 0.1244, 0.2168, 0.3673, 0.1875, 0.3125, 0.2269, 0.3606, 0.2269, 0.3606, 0.1875, 0.3125, 0.2356, 0.3519, 0.3519, 0.01443, 0.3125, 0.0625, 0.3418, 0.007662, 0.3418, 0.007662, 0.3125, 0.0625, 0.3306, 0.002997, 0.3306, 0.002997, 0.3125, 0.0625, 0.3186, 0.0006188, 0.3186, 0.0006188, 0.3125, 0.0625, 0.3064, 0.0006188, 0.3064, 0.0006188, 0.3125, 0.0625, 0.2944, 0.002997, 0.2944, 0.002997, 0.3125, 0.0625, 0.2832, 0.007662, 0.2832, 0.007662, 0.3125, 0.0625, 0.2731, 0.01443, 0.2731, 0.01443, 0.3125, 0.0625, 0.2644, 0.02305, 0.2644, 0.02305, 0.3125, 0.0625, 0.2577, 0.03319, 0.2577, 0.03319, 0.3125, 0.0625, 0.253, 0.04445, 0.253, 0.04445, 0.3125, 0.0625, 0.2506, 0.05641, 0.2506, 0.05641, 0.3125, 0.0625, 0.2506, 0.06859, 0.2506, 0.06859, 0.3125, 0.0625, 0.253, 0.08055, 0.253, 0.08055, 0.3125, 0.0625, 0.2577, 0.09181, 0.2577, 0.09181, 0.3125, 0.0625, 0.2644, 0.1019, 0.2644, 0.1019, 0.3125, 0.0625, 0.2731, 0.1106, 0.2731, 0.1106, 0.3125, 0.0625, 0.2832, 0.1173, 0.2832, 0.1173, 0.3125, 0.0625, 0.2944, 0.122, 0.2944, 0.122, 0.3125, 0.0625, 0.3064, 0.1244, 0.3064, 0.1244, 0.3125, 0.0625, 0.3186, 0.1244, 0.3186, 0.1244, 0.3125, 0.0625, 0.3306, 0.122, 0.3306, 0.122, 0.3125, 0.0625, 0.3418, 0.1173, 0.3418, 0.1173, 0.3125, 0.0625, 0.3519, 0.1106, 0.3519, 0.1106, 0.3125, 0.0625, 0.3606, 0.1019, 0.3606, 0.1019, 0.3125, 0.0625, 0.3673, 0.09181, 0.3673, 0.09181, 0.3125, 0.0625, 0.372, 0.08055, 0.372, 0.08055, 0.3125, 0.0625, 0.3744, 0.06859, 0.3744, 0.06859, 0.3125, 0.0625, 0.3744, 0.05641, 0.3744, 0.05641, 0.3125, 0.0625, 0.372, 0.04445, 0.372, 0.04445, 0.3125, 0.0625, 0.3673, 0.03319, 0.7056, 0.247, 0.7168, 0.2423, 0.7269, 0.2356, 0.7356, 0.2269, 0.7423, 0.2168, 0.747, 0.2056, 0.7494, 0.1936, 0.7494, 0.1814, 0.747, 0.1694, 0.7423, 0.1582, 0.7356, 0.1481, 0.7269, 0.1394, 0.7168, 0.1327, 0.7056, 0.128, 0.6936, 0.1256, 0.6814, 0.1256, 0.6694, 0.128, 0.6582, 0.1327, 0.6481, 0.1394, 0.6394, 0.1481, 0.6327, 0.1582, 0.628, 0.1694, 0.6256, 0.1814, 0.6256, 0.1936, 0.628, 0.2056, 0.6327, 0.2168, 0.6394, 0.2269, 0.6481, 0.2356, 0.6582, 0.2423, 0.6694, 0.247, 0.6814, 0.2494, 0.6936, 0.2494, 0.3673, 0.03319, 0.3125, 0.0625, 0.3606, 0.02305, 0.3606, 0.02305, 0.3125, 0.0625, 0.3519, 0.01443, 0.3519, 0.1394, 0.3125, 0.1875, 0.3418, 0.1327, 0.3418, 0.1327, 0.3125, 0.1875, 0.3306, 0.128, 0.3306, 0.128, 0.3125, 0.1875, 0.3186, 0.1256, 0.3186, 0.1256, 0.3125, 0.1875, 0.3064, 0.1256, 0.3064, 0.1256, 0.3125, 0.1875, 0.2944, 0.128, 0.2944, 0.128, 0.3125, 0.1875, 0.2832, 0.1327, 0.2832, 0.1327, 0.3125, 0.1875, 0.2731, 0.1394, 0.2731, 0.1394, 0.3125, 0.1875, 0.2644, 0.1481, 0.2644, 0.1481, 0.3125, 0.1875, 0.2577, 0.1582, 0.2577, 0.1582, 0.3125, 0.1875, 0.253, 0.1694, 0.253, 0.1694, 0.3125, 0.1875, 0.2506, 0.1814, 0.2506, 0.1814, 0.3125, 0.1875, 0.2506, 0.1936, 0.2506, 0.1936, 0.3125, 0.1875, 0.253, 0.2056, 0.253, 0.2056, 0.3125, 0.1875, 0.2577, 0.2168, 0.2577, 0.2168, 0.3125, 0.1875, 0.2644, 0.2269, 0.2644, 0.2269, 0.3125, 0.1875, 0.2731, 0.2356, 0.2731, 0.2356, 0.3125, 0.1875, 0.2832, 0.2423, 0.2832, 0.2423, 0.3125, 0.1875, 0.2944, 0.247, 0.2944, 0.247, 0.3125, 0.1875, 0.3064, 0.2494, 0.3064, 0.2494, 0.3125, 0.1875, 0.3186, 0.2494, 0.3186, 0.2494, 0.3125, 0.1875, 0.3306, 0.247, 0.3306, 0.247, 0.3125, 0.1875, 0.3418, 0.2423, 0.3418, 0.2423, 0.3125, 0.1875, 0.3519, 0.2356, 0.3519, 0.2356, 0.3125, 0.1875, 0.3606, 0.2269, 0.3606, 0.2269, 0.3125, 0.1875, 0.3673, 0.2168, 0.3673, 0.2168, 0.3125, 0.1875, 0.372, 0.2056, 0.372, 0.2056, 0.3125, 0.1875, 0.3744, 0.1936, 0.3744, 0.1936, 0.3125, 0.1875, 0.3744, 0.1814, 0.3744, 0.1814, 0.3125, 0.1875, 0.372, 0.1694, 0.372, 0.1694, 0.3125, 0.1875, 0.3673, 0.1582, 0.7056, 0.372, 0.7168, 0.3673, 0.7269, 0.3606, 0.7356, 0.3519, 0.7423, 0.3418, 0.747, 0.3306, 0.7494, 0.3186, 0.7494, 0.3064, 0.747, 0.2944, 0.7423, 0.2832, 0.7356, 0.2731, 0.7269, 0.2644, 0.7168, 0.2577, 0.7056, 0.253, 0.6936, 0.2506, 0.6814, 0.2506, 0.6694, 0.253, 0.6582, 0.2577, 0.6481, 0.2644, 0.6394, 0.2731, 0.6327, 0.2832, 0.628, 0.2944, 0.6256, 0.3064, 0.6256, 0.3186, 0.628, 0.3306, 0.6327, 0.3418, 0.6394, 0.3519, 0.6481, 0.3606, 0.6582, 0.3673, 0.6694, 0.372, 0.6814, 0.3744, 0.6936, 0.3744, 0.3673, 0.1582, 0.3125, 0.1875, 0.3606, 0.1481, 0.3606, 0.1481, 0.3125, 0.1875, 0.3519, 0.1394, 0.3519, 0.2644, 0.3125, 0.3125, 0.3418, 0.2577, 0.3418, 0.2577, 0.3125, 0.3125, 0.3306, 0.253, 0.3306, 0.253, 0.3125, 0.3125, 0.3186, 0.2506, 0.3186, 0.2506, 0.3125, 0.3125, 0.3064, 0.2506, 0.3064, 0.2506, 0.3125, 0.3125, 0.2944, 0.253, 0.2944, 0.253, 0.3125, 0.3125, 0.2832, 0.2577, 0.2832, 0.2577, 0.3125, 0.3125, 0.2731, 0.2644, 0.2731, 0.2644, 0.3125, 0.3125, 0.2644, 0.2731, 0.2644, 0.2731, 0.3125, 0.3125, 0.2577, 0.2832, 0.2577, 0.2832, 0.3125, 0.3125, 0.253, 0.2944, 0.253, 0.2944, 0.3125, 0.3125, 0.2506, 0.3064, 0.2506, 0.3064, 0.3125, 0.3125, 0.2506, 0.3186, 0.2506, 0.3186, 0.3125, 0.3125, 0.253, 0.3306, 0.253, 0.3306, 0.3125, 0.3125, 0.2577, 0.3418, 0.2577, 0.3418, 0.3125, 0.3125, 0.2644, 0.3519, 0.2644, 0.3519, 0.3125, 0.3125, 0.2731, 0.3606, 0.2731, 0.3606, 0.3125, 0.3125, 0.2832, 0.3673, 0.2832, 0.3673, 0.3125, 0.3125, 0.2944, 0.372, 0.2944, 0.372, 0.3125, 0.3125, 0.3064, 0.3744, 0.3064, 0.3744, 0.3125, 0.3125, 0.3186, 0.3744, 0.3186, 0.3744, 0.3125, 0.3125, 0.3306, 0.372, 0.3306, 0.372, 0.3125, 0.3125, 0.3418, 0.3673, 0.3418, 0.3673, 0.3125, 0.3125, 0.3519, 0.3606, 0.3519, 0.3606, 0.3125, 0.3125, 0.3606, 0.3519, 0.3606, 0.3519, 0.3125, 0.3125, 0.3673, 0.3418, 0.3673, 0.3418, 0.3125, 0.3125, 0.372, 0.3306, 0.372, 0.3306, 0.3125, 0.3125, 0.3744, 0.3186, 0.3744, 0.3186, 0.3125, 0.3125, 0.3744, 0.3064, 0.3744, 0.3064, 0.3125, 0.3125, 0.372, 0.2944, 0.372, 0.2944, 0.3125, 0.3125, 0.3673, 0.2832, 0.7056, 0.497, 0.7168, 0.4923, 0.7269, 0.4856, 0.7356, 0.4769, 0.7423, 0.4668, 0.747, 0.4556, 0.7494, 0.4436, 0.7494, 0.4314, 0.747, 0.4194, 0.7423, 0.4082, 0.7356, 0.3981, 0.7269, 0.3894, 0.7168, 0.3827, 0.7056, 0.378, 0.6936, 0.3756, 0.6814, 0.3756, 0.6694, 0.378, 0.6582, 0.3827, 0.6481, 0.3894, 0.6394, 0.3981, 0.6327, 0.4082, 0.628, 0.4194, 0.6256, 0.4314, 0.6256, 0.4436, 0.628, 0.4556, 0.6327, 0.4668, 0.6394, 0.4769, 0.6481, 0.4856, 0.6582, 0.4923, 0.6694, 0.497, 0.6814, 0.4994, 0.6936, 0.4994, 0.3673, 0.2832, 0.3125, 0.3125, 0.3606, 0.2731, 0.3606, 0.2731, 0.3125, 0.3125, 0.3519, 0.2644, 0.1106, 0.1019, 0.0625, 0.0625, 0.1173, 0.09181, 0.1173, 0.09181, 0.0625, 0.0625, 0.122, 0.08055, 0.122, 0.08055, 0.0625, 0.0625, 0.1244, 0.06859, 0.1244, 0.06859, 0.0625, 0.0625, 0.1244, 0.05641, 0.1244, 0.05641, 0.0625, 0.0625, 0.122, 0.04445, 0.122, 0.04445, 0.0625, 0.0625, 0.1173, 0.03319, 0.1173, 0.03319, 0.0625, 0.0625, 0.1106, 0.02305, 0.1106, 0.02305, 0.0625, 0.0625, 0.1019, 0.01443, 0.1019, 0.01443, 0.0625, 0.0625, 0.09181, 0.007662, 0.09181, 0.007662, 0.0625, 0.0625, 0.08055, 0.002997, 0.08055, 0.002997, 0.0625, 0.0625, 0.06859, 0.0006188, 0.06859, 0.0006188, 0.0625, 0.0625, 0.05641, 0.0006188, 0.05641, 0.0006188, 0.0625, 0.0625, 0.04445, 0.002997, 0.04445, 0.002997, 0.0625, 0.0625, 0.03319, 0.007662, 0.03319, 0.007662, 0.0625, 0.0625, 0.02305, 0.01443, 0.02305, 0.01443, 0.0625, 0.0625, 0.01443, 0.02305, 0.01443, 0.02305, 0.0625, 0.0625, 0.007662, 0.03319, 0.007662, 0.03319, 0.0625, 0.0625, 0.002997, 0.04445, 0.002997, 0.04445, 0.0625, 0.0625, 0.0006188, 0.05641, 0.0006188, 0.05641, 0.0625, 0.0625, 0.0006188, 0.06859, 0.0006188, 0.06859, 0.0625, 0.0625, 0.002997, 0.08055, 0.002997, 0.08055, 0.0625, 0.0625, 0.007662, 0.09181, 0.007662, 0.09181, 0.0625, 0.0625, 0.01443, 0.1019, 0.01443, 0.1019, 0.0625, 0.0625, 0.02305, 0.1106, 0.02305, 0.1106, 0.0625, 0.0625, 0.03319, 0.1173, 0.03319, 0.1173, 0.0625, 0.0625, 0.04445, 0.122, 0.04445, 0.122, 0.0625, 0.0625, 0.05641, 0.1244, 0.05641, 0.1244, 0.0625, 0.0625, 0.06859, 0.1244, 0.06859, 0.1244, 0.0625, 0.0625, 0.08055, 0.122, 0.08055, 0.122, 0.0625, 0.0625, 0.09181, 0.1173, 0.002997, 0.7056, 0.007662, 0.7168, 0.01443, 0.7269, 0.02305, 0.7356, 0.03319, 0.7423, 0.04445, 0.747, 0.05641, 0.7494, 0.06859, 0.7494, 0.08055, 0.747, 0.09181, 0.7423, 0.1019, 0.7356, 0.1106, 0.7269, 0.1173, 0.7168, 0.122, 0.7056, 0.1244, 0.6936, 0.1244, 0.6814, 0.122, 0.6694, 0.1173, 0.6582, 0.1106, 0.6481, 0.1019, 0.6394, 0.09181, 0.6327, 0.08055, 0.628, 0.06859, 0.6256, 0.05641, 0.6256, 0.04445, 0.628, 0.03319, 0.6327, 0.02305, 0.6394, 0.01443, 0.6481, 0.007662, 0.6582, 0.002997, 0.6694, 0.0006188, 0.6814, 0.0006188, 0.6936, 0.09181, 0.1173, 0.0625, 0.0625, 0.1019, 0.1106, 0.1019, 0.1106, 0.0625, 0.0625, 0.1106, 0.1019, 0.1106, 0.4769, 0.0625, 0.4375, 0.1173, 0.4668, 0.1173, 0.4668, 0.0625, 0.4375, 0.122, 0.4556, 0.122, 0.4556, 0.0625, 0.4375, 0.1244, 0.4436, 0.1244, 0.4436, 0.0625, 0.4375, 0.1244, 0.4314, 0.1244, 0.4314, 0.0625, 0.4375, 0.122, 0.4194, 0.122, 0.4194, 0.0625, 0.4375, 0.1173, 0.4082, 0.1173, 0.4082, 0.0625, 0.4375, 0.1106, 0.3981, 0.1106, 0.3981, 0.0625, 0.4375, 0.1019, 0.3894, 0.1019, 0.3894, 0.0625, 0.4375, 0.09181, 0.3827, 0.09181, 0.3827, 0.0625, 0.4375, 0.08055, 0.378, 0.08055, 0.378, 0.0625, 0.4375, 0.06859, 0.3756, 0.06859, 0.3756, 0.0625, 0.4375, 0.05641, 0.3756, 0.05641, 0.3756, 0.0625, 0.4375, 0.04445, 0.378, 0.04445, 0.378, 0.0625, 0.4375, 0.03319, 0.3827, 0.03319, 0.3827, 0.0625, 0.4375, 0.02305, 0.3894, 0.02305, 0.3894, 0.0625, 0.4375, 0.01443, 0.3981, 0.01443, 0.3981, 0.0625, 0.4375, 0.007662, 0.4082, 0.007662, 0.4082, 0.0625, 0.4375, 0.002997, 0.4194, 0.002997, 0.4194, 0.0625, 0.4375, 0.0006188, 0.4314, 0.0006188, 0.4314, 0.0625, 0.4375, 0.0006188, 0.4436, 0.0006188, 0.4436, 0.0625, 0.4375, 0.002997, 0.4556, 0.002997, 0.4556, 0.0625, 0.4375, 0.007662, 0.4668, 0.007662, 0.4668, 0.0625, 0.4375, 0.01443, 0.4769, 0.01443, 0.4769, 0.0625, 0.4375, 0.02305, 0.4856, 0.02305, 0.4856, 0.0625, 0.4375, 0.03319, 0.4923, 0.03319, 0.4923, 0.0625, 0.4375, 0.04445, 0.497, 0.04445, 0.497, 0.0625, 0.4375, 0.05641, 0.4994, 0.05641, 0.4994, 0.0625, 0.4375, 0.06859, 0.4994, 0.06859, 0.4994, 0.0625, 0.4375, 0.08055, 0.497, 0.08055, 0.497, 0.0625, 0.4375, 0.09181, 0.4923, 0.7056, 0.622, 0.7168, 0.6173, 0.7269, 0.6106, 0.7356, 0.6019, 0.7423, 0.5918, 0.747, 0.5806, 0.7494, 0.5686, 0.7494, 0.5564, 0.747, 0.5444, 0.7423, 0.5332, 0.7356, 0.5231, 0.7269, 0.5144, 0.7168, 0.5077, 0.7056, 0.503, 0.6936, 0.5006, 0.6814, 0.5006, 0.6694, 0.503, 0.6582, 0.5077, 0.6481, 0.5144, 0.6394, 0.5231, 0.6327, 0.5332, 0.628, 0.5444, 0.6256, 0.5564, 0.6256, 0.5686, 0.628, 0.5806, 0.6327, 0.5918, 0.6394, 0.6019, 0.6481, 0.6106, 0.6582, 0.6173, 0.6694, 0.622, 0.6814, 0.6244, 0.6936, 0.6244, 0.09181, 0.4923, 0.0625, 0.4375, 0.1019, 0.4856, 0.1019, 0.4856, 0.0625, 0.4375, 0.1106, 0.4769, 0.2356, 0.4769, 0.1875, 0.4375, 0.2423, 0.4668, 0.2423, 0.4668, 0.1875, 0.4375, 0.247, 0.4556, 0.247, 0.4556, 0.1875, 0.4375, 0.2494, 0.4436, 0.2494, 0.4436, 0.1875, 0.4375, 0.2494, 0.4314, 0.2494, 0.4314, 0.1875, 0.4375, 0.247, 0.4194, 0.247, 0.4194, 0.1875, 0.4375, 0.2423, 0.4082, 0.2423, 0.4082, 0.1875, 0.4375, 0.2356, 0.3981, 0.2356, 0.3981, 0.1875, 0.4375, 0.2269, 0.3894, 0.2269, 0.3894, 0.1875, 0.4375, 0.2168, 0.3827, 0.2168, 0.3827, 0.1875, 0.4375, 0.2056, 0.378, 0.2056, 0.378, 0.1875, 0.4375, 0.1936, 0.3756, 0.1936, 0.3756, 0.1875, 0.4375, 0.1814, 0.3756, 0.1814, 0.3756, 0.1875, 0.4375, 0.1694, 0.378, 0.1694, 0.378, 0.1875, 0.4375, 0.1582, 0.3827, 0.1582, 0.3827, 0.1875, 0.4375, 0.1481, 0.3894, 0.1481, 0.3894, 0.1875, 0.4375, 0.1394, 0.3981, 0.1394, 0.3981, 0.1875, 0.4375, 0.1327, 0.4082, 0.1327, 0.4082, 0.1875, 0.4375, 0.128, 0.4194, 0.128, 0.4194, 0.1875, 0.4375, 0.1256, 0.4314, 0.1256, 0.4314, 0.1875, 0.4375, 0.1256, 0.4436, 0.1256, 0.4436, 0.1875, 0.4375, 0.128, 0.4556, 0.128, 0.4556, 0.1875, 0.4375, 0.1327, 0.4668, 0.1327, 0.4668, 0.1875, 0.4375, 0.1394, 0.4769, 0.1394, 0.4769, 0.1875, 0.4375, 0.1481, 0.4856, 0.1481, 0.4856, 0.1875, 0.4375, 0.1582, 0.4923, 0.1582, 0.4923, 0.1875, 0.4375, 0.1694, 0.497, 0.1694, 0.497, 0.1875, 0.4375, 0.1814, 0.4994, 0.1814, 0.4994, 0.1875, 0.4375, 0.1936, 0.4994, 0.1936, 0.4994, 0.1875, 0.4375, 0.2056, 0.497, 0.2056, 0.497, 0.1875, 0.4375, 0.2168, 0.4923, 0.7056, 0.747, 0.7168, 0.7423, 0.7269, 0.7356, 0.7356, 0.7269, 0.7423, 0.7168, 0.747, 0.7055, 0.7494, 0.6936, 0.7494, 0.6814, 0.747, 0.6694, 0.7423, 0.6582, 0.7356, 0.6481, 0.7269, 0.6394, 0.7168, 0.6327, 0.7056, 0.628, 0.6936, 0.6256, 0.6814, 0.6256, 0.6694, 0.628, 0.6582, 0.6327, 0.6481, 0.6394, 0.6394, 0.6481, 0.6327, 0.6582, 0.628, 0.6694, 0.6256, 0.6814, 0.6256, 0.6936, 0.628, 0.7055, 0.6327, 0.7168, 0.6394, 0.7269, 0.6481, 0.7356, 0.6582, 0.7423, 0.6694, 0.747, 0.6814, 0.7494, 0.6936, 0.7494, 0.2168, 0.4923, 0.1875, 0.4375, 0.2269, 0.4856, 0.2269, 0.4856, 0.1875, 0.4375, 0.2356, 0.4769, 0.3606, 0.4769, 0.3125, 0.4375, 0.3673, 0.4668, 0.3673, 0.4668, 0.3125, 0.4375, 0.372, 0.4556, 0.372, 0.4556, 0.3125, 0.4375, 0.3744, 0.4436, 0.3744, 0.4436, 0.3125, 0.4375, 0.3744, 0.4314, 0.3744, 0.4314, 0.3125, 0.4375, 0.372, 0.4194, 0.372, 0.4194, 0.3125, 0.4375, 0.3673, 0.4082, 0.3673, 0.4082, 0.3125, 0.4375, 0.3606, 0.3981, 0.3606, 0.3981, 0.3125, 0.4375, 0.3519, 0.3894, 0.3519, 0.3894, 0.3125, 0.4375, 0.3418, 0.3827, 0.3418, 0.3827, 0.3125, 0.4375, 0.3306, 0.378, 0.3306, 0.378, 0.3125, 0.4375, 0.3186, 0.3756, 0.3186, 0.3756, 0.3125, 0.4375, 0.3064, 0.3756, 0.3064, 0.3756, 0.3125, 0.4375, 0.2944, 0.378, 0.2944, 0.378, 0.3125, 0.4375, 0.2832, 0.3827, 0.2832, 0.3827, 0.3125, 0.4375, 0.2731, 0.3894, 0.2731, 0.3894, 0.3125, 0.4375, 0.2644, 0.3981, 0.2644, 0.3981, 0.3125, 0.4375, 0.2577, 0.4082, 0.2577, 0.4082, 0.3125, 0.4375, 0.253, 0.4194, 0.253, 0.4194, 0.3125, 0.4375, 0.2506, 0.4314, 0.2506, 0.4314, 0.3125, 0.4375, 0.2506, 0.4436, 0.2506, 0.4436, 0.3125, 0.4375, 0.253, 0.4556, 0.253, 0.4556, 0.3125, 0.4375, 0.2577, 0.4668, 0.2577, 0.4668, 0.3125, 0.4375, 0.2644, 0.4769, 0.2644, 0.4769, 0.3125, 0.4375, 0.2731, 0.4856, 0.2731, 0.4856, 0.3125, 0.4375, 0.2832, 0.4923, 0.2832, 0.4923, 0.3125, 0.4375, 0.2944, 0.497, 0.2944, 0.497, 0.3125, 0.4375, 0.3064, 0.4994, 0.3064, 0.4994, 0.3125, 0.4375, 0.3186, 0.4994, 0.3186, 0.4994, 0.3125, 0.4375, 0.3306, 0.497, 0.3306, 0.497, 0.3125, 0.4375, 0.3418, 0.4923, 0.002997, 0.8306, 0.007662, 0.8418, 0.01443, 0.8519, 0.02305, 0.8606, 0.03319, 0.8673, 0.04445, 0.872, 0.05641, 0.8744, 0.06859, 0.8744, 0.08055, 0.872, 0.09181, 0.8673, 0.1019, 0.8606, 0.1106, 0.8519, 0.1173, 0.8418, 0.122, 0.8306, 0.1244, 0.8186, 0.1244, 0.8064, 0.122, 0.7944, 0.1173, 0.7832, 0.1106, 0.7731, 0.1019, 0.7644, 0.09181, 0.7577, 0.08055, 0.753, 0.06859, 0.7506, 0.05641, 0.7506, 0.04445, 0.753, 0.03319, 0.7577, 0.02305, 0.7644, 0.01443, 0.7731, 0.007662, 0.7832, 0.002997, 0.7944, 0.0006188, 0.8064, 0.0006188, 0.8186, 0.3418, 0.4923, 0.3125, 0.4375, 0.3519, 0.4856, 0.3519, 0.4856, 0.3125, 0.4375, 0.3606, 0.4769, 0.4769, 0.01443, 0.4375, 0.0625, 0.4668, 0.007662, 0.4668, 0.007662, 0.4375, 0.0625, 0.4556, 0.002997, 0.4556, 0.002997, 0.4375, 0.0625, 0.4436, 0.0006188, 0.4436, 0.0006188, 0.4375, 0.0625, 0.4314, 0.0006188, 0.4314, 0.0006188, 0.4375, 0.0625, 0.4194, 0.002997, 0.4194, 0.002997, 0.4375, 0.0625, 0.4082, 0.007662, 0.4082, 0.007662, 0.4375, 0.0625, 0.3981, 0.01443, 0.3981, 0.01443, 0.4375, 0.0625, 0.3894, 0.02305, 0.3894, 0.02305, 0.4375, 0.0625, 0.3827, 0.03319, 0.3827, 0.03319, 0.4375, 0.0625, 0.378, 0.04445, 0.378, 0.04445, 0.4375, 0.0625, 0.3756, 0.05641, 0.3756, 0.05641, 0.4375, 0.0625, 0.3756, 0.06859, 0.3756, 0.06859, 0.4375, 0.0625, 0.378, 0.08055, 0.378, 0.08055, 0.4375, 0.0625, 0.3827, 0.09181, 0.3827, 0.09181, 0.4375, 0.0625, 0.3894, 0.1019, 0.3894, 0.1019, 0.4375, 0.0625, 0.3981, 0.1106, 0.3981, 0.1106, 0.4375, 0.0625, 0.4082, 0.1173, 0.4082, 0.1173, 0.4375, 0.0625, 0.4194, 0.122, 0.4194, 0.122, 0.4375, 0.0625, 0.4314, 0.1244, 0.4314, 0.1244, 0.4375, 0.0625, 0.4436, 0.1244, 0.4436, 0.1244, 0.4375, 0.0625, 0.4556, 0.122, 0.4556, 0.122, 0.4375, 0.0625, 0.4668, 0.1173, 0.4668, 0.1173, 0.4375, 0.0625, 0.4769, 0.1106, 0.4769, 0.1106, 0.4375, 0.0625, 0.4856, 0.1019, 0.4856, 0.1019, 0.4375, 0.0625, 0.4923, 0.09181, 0.4923, 0.09181, 0.4375, 0.0625, 0.497, 0.08055, 0.497, 0.08055, 0.4375, 0.0625, 0.4994, 0.06859, 0.4994, 0.06859, 0.4375, 0.0625, 0.4994, 0.05641, 0.4994, 0.05641, 0.4375, 0.0625, 0.497, 0.04445, 0.497, 0.04445, 0.4375, 0.0625, 0.4923, 0.03319, 0.128, 0.8306, 0.1327, 0.8418, 0.1394, 0.8519, 0.1481, 0.8606, 0.1582, 0.8673, 0.1694, 0.872, 0.1814, 0.8744, 0.1936, 0.8744, 0.2056, 0.872, 0.2168, 0.8673, 0.2269, 0.8606, 0.2356, 0.8519, 0.2423, 0.8418, 0.247, 0.8306, 0.2494, 0.8186, 0.2494, 0.8064, 0.247, 0.7944, 0.2423, 0.7832, 0.2356, 0.7731, 0.2269, 0.7644, 0.2168, 0.7577, 0.2056, 0.753, 0.1936, 0.7506, 0.1814, 0.7506, 0.1694, 0.753, 0.1582, 0.7577, 0.1481, 0.7644, 0.1394, 0.7731, 0.1327, 0.7832, 0.128, 0.7944, 0.1256, 0.8064, 0.1256, 0.8186, 0.4923, 0.03319, 0.4375, 0.0625, 0.4856, 0.02305, 0.4856, 0.02305, 0.4375, 0.0625, 0.4769, 0.01443, 0.4769, 0.1394, 0.4375, 0.1875, 0.4668, 0.1327, 0.4668, 0.1327, 0.4375, 0.1875, 0.4556, 0.128, 0.4556, 0.128, 0.4375, 0.1875, 0.4436, 0.1256, 0.4436, 0.1256, 0.4375, 0.1875, 0.4314, 0.1256, 0.4314, 0.1256, 0.4375, 0.1875, 0.4194, 0.128, 0.4194, 0.128, 0.4375, 0.1875, 0.4082, 0.1327, 0.4082, 0.1327, 0.4375, 0.1875, 0.3981, 0.1394, 0.3981, 0.1394, 0.4375, 0.1875, 0.3894, 0.1481, 0.3894, 0.1481, 0.4375, 0.1875, 0.3827, 0.1582, 0.3827, 0.1582, 0.4375, 0.1875, 0.378, 0.1694, 0.378, 0.1694, 0.4375, 0.1875, 0.3756, 0.1814, 0.3756, 0.1814, 0.4375, 0.1875, 0.3756, 0.1936, 0.3756, 0.1936, 0.4375, 0.1875, 0.378, 0.2056, 0.378, 0.2056, 0.4375, 0.1875, 0.3827, 0.2168, 0.3827, 0.2168, 0.4375, 0.1875, 0.3894, 0.2269, 0.3894, 0.2269, 0.4375, 0.1875, 0.3981, 0.2356, 0.3981, 0.2356, 0.4375, 0.1875, 0.4082, 0.2423, 0.4082, 0.2423, 0.4375, 0.1875, 0.4194, 0.247, 0.4194, 0.247, 0.4375, 0.1875, 0.4314, 0.2494, 0.4314, 0.2494, 0.4375, 0.1875, 0.4436, 0.2494, 0.4436, 0.2494, 0.4375, 0.1875, 0.4556, 0.247, 0.4556, 0.247, 0.4375, 0.1875, 0.4668, 0.2423, 0.4668, 0.2423, 0.4375, 0.1875, 0.4769, 0.2356, 0.4769, 0.2356, 0.4375, 0.1875, 0.4856, 0.2269, 0.4856, 0.2269, 0.4375, 0.1875, 0.4923, 0.2168, 0.4923, 0.2168, 0.4375, 0.1875, 0.497, 0.2056, 0.497, 0.2056, 0.4375, 0.1875, 0.4994, 0.1936, 0.4994, 0.1936, 0.4375, 0.1875, 0.4994, 0.1814, 0.4994, 0.1814, 0.4375, 0.1875, 0.497, 0.1694, 0.497, 0.1694, 0.4375, 0.1875, 0.4923, 0.1582, 0.253, 0.8306, 0.2577, 0.8418, 0.2644, 0.8519, 0.2731, 0.8606, 0.2832, 0.8673, 0.2944, 0.872, 0.3064, 0.8744, 0.3186, 0.8744, 0.3306, 0.872, 0.3418, 0.8673, 0.3519, 0.8606, 0.3606, 0.8519, 0.3673, 0.8418, 0.372, 0.8306, 0.3744, 0.8186, 0.3744, 0.8064, 0.372, 0.7944, 0.3673, 0.7832, 0.3606, 0.7731, 0.3519, 0.7644, 0.3418, 0.7577, 0.3306, 0.753, 0.3186, 0.7506, 0.3064, 0.7506, 0.2944, 0.753, 0.2832, 0.7577, 0.2731, 0.7644, 0.2644, 0.7731, 0.2577, 0.7832, 0.253, 0.7944, 0.2506, 0.8064, 0.2506, 0.8186, 0.4923, 0.1582, 0.4375, 0.1875, 0.4856, 0.1481, 0.4856, 0.1481, 0.4375, 0.1875, 0.4769, 0.1394, 0.4769, 0.2644, 0.4375, 0.3125, 0.4668, 0.2577, 0.4668, 0.2577, 0.4375, 0.3125, 0.4556, 0.253, 0.4556, 0.253, 0.4375, 0.3125, 0.4436, 0.2506, 0.4436, 0.2506, 0.4375, 0.3125, 0.4314, 0.2506, 0.4314, 0.2506, 0.4375, 0.3125, 0.4194, 0.253, 0.4194, 0.253, 0.4375, 0.3125, 0.4082, 0.2577, 0.4082, 0.2577, 0.4375, 0.3125, 0.3981, 0.2644, 0.3981, 0.2644, 0.4375, 0.3125, 0.3894, 0.2731, 0.3894, 0.2731, 0.4375, 0.3125, 0.3827, 0.2832, 0.3827, 0.2832, 0.4375, 0.3125, 0.378, 0.2944, 0.378, 0.2944, 0.4375, 0.3125, 0.3756, 0.3064, 0.3756, 0.3064, 0.4375, 0.3125, 0.3756, 0.3186, 0.3756, 0.3186, 0.4375, 0.3125, 0.378, 0.3306, 0.378, 0.3306, 0.4375, 0.3125, 0.3827, 0.3418, 0.3827, 0.3418, 0.4375, 0.3125, 0.3894, 0.3519, 0.3894, 0.3519, 0.4375, 0.3125, 0.3981, 0.3606, 0.3981, 0.3606, 0.4375, 0.3125, 0.4082, 0.3673, 0.4082, 0.3673, 0.4375, 0.3125, 0.4194, 0.372, 0.4194, 0.372, 0.4375, 0.3125, 0.4314, 0.3744, 0.4314, 0.3744, 0.4375, 0.3125, 0.4436, 0.3744, 0.4436, 0.3744, 0.4375, 0.3125, 0.4556, 0.372, 0.4556, 0.372, 0.4375, 0.3125, 0.4668, 0.3673, 0.4668, 0.3673, 0.4375, 0.3125, 0.4769, 0.3606, 0.4769, 0.3606, 0.4375, 0.3125, 0.4856, 0.3519, 0.4856, 0.3519, 0.4375, 0.3125, 0.4923, 0.3418, 0.4923, 0.3418, 0.4375, 0.3125, 0.497, 0.3306, 0.497, 0.3306, 0.4375, 0.3125, 0.4994, 0.3186, 0.4994, 0.3186, 0.4375, 0.3125, 0.4994, 0.3064, 0.4994, 0.3064, 0.4375, 0.3125, 0.497, 0.2944, 0.497, 0.2944, 0.4375, 0.3125, 0.4923, 0.2832, 0.378, 0.8306, 0.3827, 0.8418, 0.3894, 0.8519, 0.3981, 0.8606, 0.4082, 0.8673, 0.4194, 0.872, 0.4314, 0.8744, 0.4436, 0.8744, 0.4556, 0.872, 0.4668, 0.8673, 0.4769, 0.8606, 0.4856, 0.8519, 0.4923, 0.8418, 0.497, 0.8306, 0.4994, 0.8186, 0.4994, 0.8064, 0.497, 0.7944, 0.4923, 0.7832, 0.4856, 0.7731, 0.4769, 0.7644, 0.4668, 0.7577, 0.4556, 0.753, 0.4436, 0.7506, 0.4314, 0.7506, 0.4194, 0.753, 0.4082, 0.7577, 0.3981, 0.7644, 0.3894, 0.7731, 0.3827, 0.7832, 0.378, 0.7944, 0.3756, 0.8064, 0.3756, 0.8186, 0.4923, 0.2832, 0.4375, 0.3125, 0.4856, 0.2731, 0.4856, 0.2731, 0.4375, 0.3125, 0.4769, 0.2644, 0.4769, 0.3894, 0.4375, 0.4375, 0.4668, 0.3827, 0.4668, 0.3827, 0.4375, 0.4375, 0.4556, 0.378, 0.4556, 0.378, 0.4375, 0.4375, 0.4436, 0.3756, 0.4436, 0.3756, 0.4375, 0.4375, 0.4314, 0.3756, 0.4314, 0.3756, 0.4375, 0.4375, 0.4194, 0.378, 0.4194, 0.378, 0.4375, 0.4375, 0.4082, 0.3827, 0.4082, 0.3827, 0.4375, 0.4375, 0.3981, 0.3894, 0.3981, 0.3894, 0.4375, 0.4375, 0.3894, 0.3981, 0.3894, 0.3981, 0.4375, 0.4375, 0.3827, 0.4082, 0.3827, 0.4082, 0.4375, 0.4375, 0.378, 0.4194, 0.378, 0.4194, 0.4375, 0.4375, 0.3756, 0.4314, 0.3756, 0.4314, 0.4375, 0.4375, 0.3756, 0.4436, 0.3756, 0.4436, 0.4375, 0.4375, 0.378, 0.4556, 0.378, 0.4556, 0.4375, 0.4375, 0.3827, 0.4668, 0.3827, 0.4668, 0.4375, 0.4375, 0.3894, 0.4769, 0.3894, 0.4769, 0.4375, 0.4375, 0.3981, 0.4856, 0.3981, 0.4856, 0.4375, 0.4375, 0.4082, 0.4923, 0.4082, 0.4923, 0.4375, 0.4375, 0.4194, 0.497, 0.4194, 0.497, 0.4375, 0.4375, 0.4314, 0.4994, 0.4314, 0.4994, 0.4375, 0.4375, 0.4436, 0.4994, 0.4436, 0.4994, 0.4375, 0.4375, 0.4556, 0.497, 0.4556, 0.497, 0.4375, 0.4375, 0.4668, 0.4923, 0.4668, 0.4923, 0.4375, 0.4375, 0.4769, 0.4856, 0.4769, 0.4856, 0.4375, 0.4375, 0.4856, 0.4769, 0.4856, 0.4769, 0.4375, 0.4375, 0.4923, 0.4668, 0.4923, 0.4668, 0.4375, 0.4375, 0.497, 0.4556, 0.497, 0.4556, 0.4375, 0.4375, 0.4994, 0.4436, 0.4994, 0.4436, 0.4375, 0.4375, 0.4994, 0.4314, 0.4994, 0.4314, 0.4375, 0.4375, 0.497, 0.4194, 0.497, 0.4194, 0.4375, 0.4375, 0.4923, 0.4082, 0.503, 0.8306, 0.5077, 0.8418, 0.5144, 0.8519, 0.5231, 0.8606, 0.5332, 0.8673, 0.5444, 0.872, 0.5564, 0.8744, 0.5686, 0.8744, 0.5806, 0.872, 0.5918, 0.8673, 0.6019, 0.8606, 0.6106, 0.8519, 0.6173, 0.8418, 0.622, 0.8306, 0.6244, 0.8186, 0.6244, 0.8064, 0.622, 0.7944, 0.6173, 0.7832, 0.6106, 0.7731, 0.6019, 0.7644, 0.5918, 0.7577, 0.5806, 0.753, 0.5686, 0.7506, 0.5564, 0.7506, 0.5444, 0.753, 0.5332, 0.7577, 0.5231, 0.7644, 0.5144, 0.7731, 0.5077, 0.7832, 0.503, 0.7944, 0.5006, 0.8064, 0.5006, 0.8186, 0.4923, 0.4082, 0.4375, 0.4375, 0.4856, 0.3981, 0.4856, 0.3981, 0.4375, 0.4375, 0.4769, 0.3894, 0.1106, 0.6019, 0.0625, 0.5625, 0.1173, 0.5918, 0.1173, 0.5918, 0.0625, 0.5625, 0.122, 0.5806, 0.122, 0.5806, 0.0625, 0.5625, 0.1244, 0.5686, 0.1244, 0.5686, 0.0625, 0.5625, 0.1244, 0.5564, 0.1244, 0.5564, 0.0625, 0.5625, 0.122, 0.5444, 0.122, 0.5444, 0.0625, 0.5625, 0.1173, 0.5332, 0.1173, 0.5332, 0.0625, 0.5625, 0.1106, 0.5231, 0.1106, 0.5231, 0.0625, 0.5625, 0.1019, 0.5144, 0.1019, 0.5144, 0.0625, 0.5625, 0.09181, 0.5077, 0.09181, 0.5077, 0.0625, 0.5625, 0.08055, 0.503, 0.08055, 0.503, 0.0625, 0.5625, 0.06859, 0.5006, 0.06859, 0.5006, 0.0625, 0.5625, 0.05641, 0.5006, 0.05641, 0.5006, 0.0625, 0.5625, 0.04445, 0.503, 0.04445, 0.503, 0.0625, 0.5625, 0.03319, 0.5077, 0.03319, 0.5077, 0.0625, 0.5625, 0.02305, 0.5144, 0.02305, 0.5144, 0.0625, 0.5625, 0.01443, 0.5231, 0.01443, 0.5231, 0.0625, 0.5625, 0.007662, 0.5332, 0.007662, 0.5332, 0.0625, 0.5625, 0.002997, 0.5444, 0.002997, 0.5444, 0.0625, 0.5625, 0.0006188, 0.5564, 0.0006188, 0.5564, 0.0625, 0.5625, 0.0006188, 0.5686, 0.0006188, 0.5686, 0.0625, 0.5625, 0.002997, 0.5806, 0.002997, 0.5806, 0.0625, 0.5625, 0.007662, 0.5918, 0.007662, 0.5918, 0.0625, 0.5625, 0.01443, 0.6019, 0.01443, 0.6019, 0.0625, 0.5625, 0.02305, 0.6106, 0.02305, 0.6106, 0.0625, 0.5625, 0.03319, 0.6173, 0.03319, 0.6173, 0.0625, 0.5625, 0.04445, 0.622, 0.04445, 0.622, 0.0625, 0.5625, 0.05641, 0.6244, 0.05641, 0.6244, 0.0625, 0.5625, 0.06859, 0.6244, 0.06859, 0.6244, 0.0625, 0.5625, 0.08055, 0.622, 0.08055, 0.622, 0.0625, 0.5625, 0.09181, 0.6173, 0.628, 0.8306, 0.6327, 0.8418, 0.6394, 0.8519, 0.6481, 0.8606, 0.6582, 0.8673, 0.6694, 0.872, 0.6814, 0.8744, 0.6936, 0.8744, 0.7056, 0.872, 0.7168, 0.8673, 0.7269, 0.8606, 0.7356, 0.8519, 0.7423, 0.8418, 0.747, 0.8306, 0.7494, 0.8186, 0.7494, 0.8064, 0.747, 0.7944, 0.7423, 0.7832, 0.7356, 0.7731, 0.7269, 0.7644, 0.7168, 0.7577, 0.7056, 0.753, 0.6936, 0.7506, 0.6814, 0.7506, 0.6694, 0.753, 0.6582, 0.7577, 0.6481, 0.7644, 0.6394, 0.7731, 0.6327, 0.7832, 0.628, 0.7944, 0.6256, 0.8064, 0.6256, 0.8186, 0.09181, 0.6173, 0.0625, 0.5625, 0.1019, 0.6106, 0.1019, 0.6106, 0.0625, 0.5625, 0.1106, 0.6019, 0.2356, 0.6019, 0.1875, 0.5625, 0.2423, 0.5918, 0.2423, 0.5918, 0.1875, 0.5625, 0.247, 0.5806, 0.247, 0.5806, 0.1875, 0.5625, 0.2494, 0.5686, 0.2494, 0.5686, 0.1875, 0.5625, 0.2494, 0.5564, 0.2494, 0.5564, 0.1875, 0.5625, 0.247, 0.5444, 0.247, 0.5444, 0.1875, 0.5625, 0.2423, 0.5332, 0.2423, 0.5332, 0.1875, 0.5625, 0.2356, 0.5231, 0.2356, 0.5231, 0.1875, 0.5625, 0.2269, 0.5144, 0.2269, 0.5144, 0.1875, 0.5625, 0.2168, 0.5077, 0.2168, 0.5077, 0.1875, 0.5625, 0.2056, 0.503, 0.2056, 0.503, 0.1875, 0.5625, 0.1936, 0.5006, 0.1936, 0.5006, 0.1875, 0.5625, 0.1814, 0.5006, 0.1814, 0.5006, 0.1875, 0.5625, 0.1694, 0.503, 0.1694, 0.503, 0.1875, 0.5625, 0.1582, 0.5077, 0.1582, 0.5077, 0.1875, 0.5625, 0.1481, 0.5144, 0.1481, 0.5144, 0.1875, 0.5625, 0.1394, 0.5231, 0.1394, 0.5231, 0.1875, 0.5625, 0.1327, 0.5332, 0.1327, 0.5332, 0.1875, 0.5625, 0.128, 0.5444, 0.128, 0.5444, 0.1875, 0.5625, 0.1256, 0.5564, 0.1256, 0.5564, 0.1875, 0.5625, 0.1256, 0.5686, 0.1256, 0.5686, 0.1875, 0.5625, 0.128, 0.5806, 0.128, 0.5806, 0.1875, 0.5625, 0.1327, 0.5918, 0.1327, 0.5918, 0.1875, 0.5625, 0.1394, 0.6019, 0.1394, 0.6019, 0.1875, 0.5625, 0.1481, 0.6106, 0.1481, 0.6106, 0.1875, 0.5625, 0.1582, 0.6173, 0.1582, 0.6173, 0.1875, 0.5625, 0.1694, 0.622, 0.1694, 0.622, 0.1875, 0.5625, 0.1814, 0.6244, 0.1814, 0.6244, 0.1875, 0.5625, 0.1936, 0.6244, 0.1936, 0.6244, 0.1875, 0.5625, 0.2056, 0.622, 0.2056, 0.622, 0.1875, 0.5625, 0.2168, 0.6173, 0.8306, 0.122, 0.8418, 0.1173, 0.8519, 0.1106, 0.8606, 0.1019, 0.8673, 0.09181, 0.872, 0.08055, 0.8744, 0.06859, 0.8744, 0.05641, 0.872, 0.04445, 0.8673, 0.03319, 0.8606, 0.02305, 0.8519, 0.01443, 0.8418, 0.007662, 0.8306, 0.002997, 0.8186, 0.0006188, 0.8064, 0.0006188, 0.7944, 0.002997, 0.7832, 0.007662, 0.7731, 0.01443, 0.7644, 0.02305, 0.7577, 0.03319, 0.753, 0.04445, 0.7506, 0.05641, 0.7506, 0.06859, 0.753, 0.08055, 0.7577, 0.09181, 0.7644, 0.1019, 0.7731, 0.1106, 0.7832, 0.1173, 0.7944, 0.122, 0.8064, 0.1244, 0.8186, 0.1244, 0.2168, 0.6173, 0.1875, 0.5625, 0.2269, 0.6106, 0.2269, 0.6106, 0.1875, 0.5625, 0.2356, 0.6019, 0.3606, 0.6019, 0.3125, 0.5625, 0.3673, 0.5918, 0.3673, 0.5918, 0.3125, 0.5625, 0.372, 0.5806, 0.372, 0.5806, 0.3125, 0.5625, 0.3744, 0.5686, 0.3744, 0.5686, 0.3125, 0.5625, 0.3744, 0.5564, 0.3744, 0.5564, 0.3125, 0.5625, 0.372, 0.5444, 0.372, 0.5444, 0.3125, 0.5625, 0.3673, 0.5332, 0.3673, 0.5332, 0.3125, 0.5625, 0.3606, 0.5231, 0.3606, 0.5231, 0.3125, 0.5625, 0.3519, 0.5144, 0.3519, 0.5144, 0.3125, 0.5625, 0.3418, 0.5077, 0.3418, 0.5077, 0.3125, 0.5625, 0.3306, 0.503, 0.3306, 0.503, 0.3125, 0.5625, 0.3186, 0.5006, 0.3186, 0.5006, 0.3125, 0.5625, 0.3064, 0.5006, 0.3064, 0.5006, 0.3125, 0.5625, 0.2944, 0.503, 0.2944, 0.503, 0.3125, 0.5625, 0.2832, 0.5077, 0.2832, 0.5077, 0.3125, 0.5625, 0.2731, 0.5144, 0.2731, 0.5144, 0.3125, 0.5625, 0.2644, 0.5231, 0.2644, 0.5231, 0.3125, 0.5625, 0.2577, 0.5332, 0.2577, 0.5332, 0.3125, 0.5625, 0.253, 0.5444, 0.253, 0.5444, 0.3125, 0.5625, 0.2506, 0.5564, 0.2506, 0.5564, 0.3125, 0.5625, 0.2506, 0.5686, 0.2506, 0.5686, 0.3125, 0.5625, 0.253, 0.5806, 0.253, 0.5806, 0.3125, 0.5625, 0.2577, 0.5918, 0.2577, 0.5918, 0.3125, 0.5625, 0.2644, 0.6019, 0.2644, 0.6019, 0.3125, 0.5625, 0.2731, 0.6106, 0.2731, 0.6106, 0.3125, 0.5625, 0.2832, 0.6173, 0.2832, 0.6173, 0.3125, 0.5625, 0.2944, 0.622, 0.2944, 0.622, 0.3125, 0.5625, 0.3064, 0.6244, 0.3064, 0.6244, 0.3125, 0.5625, 0.3186, 0.6244, 0.3186, 0.6244, 0.3125, 0.5625, 0.3306, 0.622, 0.3306, 0.622, 0.3125, 0.5625, 0.3418, 0.6173, 0.8306, 0.247, 0.8418, 0.2423, 0.8519, 0.2356, 0.8606, 0.2269, 0.8673, 0.2168, 0.872, 0.2056, 0.8744, 0.1936, 0.8744, 0.1814, 0.872, 0.1694, 0.8673, 0.1582, 0.8606, 0.1481, 0.8519, 0.1394, 0.8418, 0.1327, 0.8306, 0.128, 0.8186, 0.1256, 0.8064, 0.1256, 0.7944, 0.128, 0.7832, 0.1327, 0.7731, 0.1394, 0.7644, 0.1481, 0.7577, 0.1582, 0.753, 0.1694, 0.7506, 0.1814, 0.7506, 0.1936, 0.753, 0.2056, 0.7577, 0.2168, 0.7644, 0.2269, 0.7731, 0.2356, 0.7832, 0.2423, 0.7944, 0.247, 0.8064, 0.2494, 0.8186, 0.2494, 0.3418, 0.6173, 0.3125, 0.5625, 0.3519, 0.6106, 0.3519, 0.6106, 0.3125, 0.5625, 0.3606, 0.6019, 0.4856, 0.6019, 0.4375, 0.5625, 0.4923, 0.5918, 0.4923, 0.5918, 0.4375, 0.5625, 0.497, 0.5806, 0.497, 0.5806, 0.4375, 0.5625, 0.4994, 0.5686, 0.4994, 0.5686, 0.4375, 0.5625, 0.4994, 0.5564, 0.4994, 0.5564, 0.4375, 0.5625, 0.497, 0.5444, 0.497, 0.5444, 0.4375, 0.5625, 0.4923, 0.5332, 0.4923, 0.5332, 0.4375, 0.5625, 0.4856, 0.5231, 0.4856, 0.5231, 0.4375, 0.5625, 0.4769, 0.5144, 0.4769, 0.5144, 0.4375, 0.5625, 0.4668, 0.5077, 0.4668, 0.5077, 0.4375, 0.5625, 0.4556, 0.503, 0.4556, 0.503, 0.4375, 0.5625, 0.4436, 0.5006, 0.4436, 0.5006, 0.4375, 0.5625, 0.4314, 0.5006, 0.4314, 0.5006, 0.4375, 0.5625, 0.4194, 0.503, 0.4194, 0.503, 0.4375, 0.5625, 0.4082, 0.5077, 0.4082, 0.5077, 0.4375, 0.5625, 0.3981, 0.5144, 0.3981, 0.5144, 0.4375, 0.5625, 0.3894, 0.5231, 0.3894, 0.5231, 0.4375, 0.5625, 0.3827, 0.5332, 0.3827, 0.5332, 0.4375, 0.5625, 0.378, 0.5444, 0.378, 0.5444, 0.4375, 0.5625, 0.3756, 0.5564, 0.3756, 0.5564, 0.4375, 0.5625, 0.3756, 0.5686, 0.3756, 0.5686, 0.4375, 0.5625, 0.378, 0.5806, 0.378, 0.5806, 0.4375, 0.5625, 0.3827, 0.5918, 0.3827, 0.5918, 0.4375, 0.5625, 0.3894, 0.6019, 0.3894, 0.6019, 0.4375, 0.5625, 0.3981, 0.6106, 0.3981, 0.6106, 0.4375, 0.5625, 0.4082, 0.6173, 0.4082, 0.6173, 0.4375, 0.5625, 0.4194, 0.622, 0.4194, 0.622, 0.4375, 0.5625, 0.4314, 0.6244, 0.4314, 0.6244, 0.4375, 0.5625, 0.4436, 0.6244, 0.4436, 0.6244, 0.4375, 0.5625, 0.4556, 0.622, 0.4556, 0.622, 0.4375, 0.5625, 0.4668, 0.6173, 0.8306, 0.372, 0.8418, 0.3673, 0.8519, 0.3606, 0.8606, 0.3519, 0.8673, 0.3418, 0.872, 0.3306, 0.8744, 0.3186, 0.8744, 0.3064, 0.872, 0.2944, 0.8673, 0.2832, 0.8606, 0.2731, 0.8519, 0.2644, 0.8418, 0.2577, 0.8306, 0.253, 0.8186, 0.2506, 0.8064, 0.2506, 0.7944, 0.253, 0.7832, 0.2577, 0.7731, 0.2644, 0.7644, 0.2731, 0.7577, 0.2832, 0.753, 0.2944, 0.7506, 0.3064, 0.7506, 0.3186, 0.753, 0.3306, 0.7577, 0.3418, 0.7644, 0.3519, 0.7731, 0.3606, 0.7832, 0.3673, 0.7944, 0.372, 0.8064, 0.3744, 0.8186, 0.3744, 0.4668, 0.6173, 0.4375, 0.5625, 0.4769, 0.6106, 0.4769, 0.6106, 0.4375, 0.5625, 0.4856, 0.6019, 0.6019, 0.01443, 0.5625, 0.0625, 0.5918, 0.007662, 0.5918, 0.007662, 0.5625, 0.0625, 0.5806, 0.002997, 0.5806, 0.002997, 0.5625, 0.0625, 0.5686, 0.0006188, 0.5686, 0.0006188, 0.5625, 0.0625, 0.5564, 0.0006188, 0.5564, 0.0006188, 0.5625, 0.0625, 0.5444, 0.002997, 0.5444, 0.002997, 0.5625, 0.0625, 0.5332, 0.007662, 0.5332, 0.007662, 0.5625, 0.0625, 0.5231, 0.01443, 0.5231, 0.01443, 0.5625, 0.0625, 0.5144, 0.02305, 0.5144, 0.02305, 0.5625, 0.0625, 0.5077, 0.03319, 0.5077, 0.03319, 0.5625, 0.0625, 0.503, 0.04445, 0.503, 0.04445, 0.5625, 0.0625, 0.5006, 0.05641, 0.5006, 0.05641, 0.5625, 0.0625, 0.5006, 0.06859, 0.5006, 0.06859, 0.5625, 0.0625, 0.503, 0.08055, 0.503, 0.08055, 0.5625, 0.0625, 0.5077, 0.09181, 0.5077, 0.09181, 0.5625, 0.0625, 0.5144, 0.1019, 0.5144, 0.1019, 0.5625, 0.0625, 0.5231, 0.1106, 0.5231, 0.1106, 0.5625, 0.0625, 0.5332, 0.1173, 0.5332, 0.1173, 0.5625, 0.0625, 0.5444, 0.122, 0.5444, 0.122, 0.5625, 0.0625, 0.5564, 0.1244, 0.5564, 0.1244, 0.5625, 0.0625, 0.5686, 0.1244, 0.5686, 0.1244, 0.5625, 0.0625, 0.5806, 0.122, 0.5806, 0.122, 0.5625, 0.0625, 0.5918, 0.1173, 0.5918, 0.1173, 0.5625, 0.0625, 0.6019, 0.1106, 0.6019, 0.1106, 0.5625, 0.0625, 0.6106, 0.1019, 0.6106, 0.1019, 0.5625, 0.0625, 0.6173, 0.09181, 0.6173, 0.09181, 0.5625, 0.0625, 0.622, 0.08055, 0.622, 0.08055, 0.5625, 0.0625, 0.6244, 0.06859, 0.6244, 0.06859, 0.5625, 0.0625, 0.6244, 0.05641, 0.6244, 0.05641, 0.5625, 0.0625, 0.622, 0.04445, 0.622, 0.04445, 0.5625, 0.0625, 0.6173, 0.03319, 0.8306, 0.497, 0.8418, 0.4923, 0.8519, 0.4856, 0.8606, 0.4769, 0.8673, 0.4668, 0.872, 0.4556, 0.8744, 0.4436, 0.8744, 0.4314, 0.872, 0.4194, 0.8673, 0.4082, 0.8606, 0.3981, 0.8519, 0.3894, 0.8418, 0.3827, 0.8306, 0.378, 0.8186, 0.3756, 0.8064, 0.3756, 0.7944, 0.378, 0.7832, 0.3827, 0.7731, 0.3894, 0.7644, 0.3981, 0.7577, 0.4082, 0.753, 0.4194, 0.7506, 0.4314, 0.7506, 0.4436, 0.753, 0.4556, 0.7577, 0.4668, 0.7644, 0.4769, 0.7731, 0.4856, 0.7832, 0.4923, 0.7944, 0.497, 0.8064, 0.4994, 0.8186, 0.4994, 0.6173, 0.03319, 0.5625, 0.0625, 0.6106, 0.02305, 0.6106, 0.02305, 0.5625, 0.0625, 0.6019, 0.01443, 0.6019, 0.1394, 0.5625, 0.1875, 0.5918, 0.1327, 0.5918, 0.1327, 0.5625, 0.1875, 0.5806, 0.128, 0.5806, 0.128, 0.5625, 0.1875, 0.5686, 0.1256, 0.5686, 0.1256, 0.5625, 0.1875, 0.5564, 0.1256, 0.5564, 0.1256, 0.5625, 0.1875, 0.5444, 0.128, 0.5444, 0.128, 0.5625, 0.1875, 0.5332, 0.1327, 0.5332, 0.1327, 0.5625, 0.1875, 0.5231, 0.1394, 0.5231, 0.1394, 0.5625, 0.1875, 0.5144, 0.1481, 0.5144, 0.1481, 0.5625, 0.1875, 0.5077, 0.1582, 0.5077, 0.1582, 0.5625, 0.1875, 0.503, 0.1694, 0.503, 0.1694, 0.5625, 0.1875, 0.5006, 0.1814, 0.5006, 0.1814, 0.5625, 0.1875, 0.5006, 0.1936, 0.5006, 0.1936, 0.5625, 0.1875, 0.503, 0.2056, 0.503, 0.2056, 0.5625, 0.1875, 0.5077, 0.2168, 0.5077, 0.2168, 0.5625, 0.1875, 0.5144, 0.2269, 0.5144, 0.2269, 0.5625, 0.1875, 0.5231, 0.2356, 0.5231, 0.2356, 0.5625, 0.1875, 0.5332, 0.2423, 0.5332, 0.2423, 0.5625, 0.1875, 0.5444, 0.247, 0.5444, 0.247, 0.5625, 0.1875, 0.5564, 0.2494, 0.5564, 0.2494, 0.5625, 0.1875, 0.5686, 0.2494, 0.5686, 0.2494, 0.5625, 0.1875, 0.5806, 0.247, 0.5806, 0.247, 0.5625, 0.1875, 0.5918, 0.2423, 0.5918, 0.2423, 0.5625, 0.1875, 0.6019, 0.2356, 0.6019, 0.2356, 0.5625, 0.1875, 0.6106, 0.2269, 0.6106, 0.2269, 0.5625, 0.1875, 0.6173, 0.2168, 0.6173, 0.2168, 0.5625, 0.1875, 0.622, 0.2056, 0.622, 0.2056, 0.5625, 0.1875, 0.6244, 0.1936, 0.6244, 0.1936, 0.5625, 0.1875, 0.6244, 0.1814, 0.6244, 0.1814, 0.5625, 0.1875, 0.622, 0.1694, 0.622, 0.1694, 0.5625, 0.1875, 0.6173, 0.1582, 0.8306, 0.622, 0.8418, 0.6173, 0.8519, 0.6106, 0.8606, 0.6019, 0.8673, 0.5918, 0.872, 0.5806, 0.8744, 0.5686, 0.8744, 0.5564, 0.872, 0.5444, 0.8673, 0.5332, 0.8606, 0.5231, 0.8519, 0.5144, 0.8418, 0.5077, 0.8306, 0.503, 0.8186, 0.5006, 0.8064, 0.5006, 0.7944, 0.503, 0.7832, 0.5077, 0.7731, 0.5144, 0.7644, 0.5231, 0.7577, 0.5332, 0.753, 0.5444, 0.7506, 0.5564, 0.7506, 0.5686, 0.753, 0.5806, 0.7577, 0.5918, 0.7644, 0.6019, 0.7731, 0.6106, 0.7832, 0.6173, 0.7944, 0.622, 0.8064, 0.6244, 0.8186, 0.6244, 0.6173, 0.1582, 0.5625, 0.1875, 0.6106, 0.1481, 0.6106, 0.1481, 0.5625, 0.1875, 0.6019, 0.1394, 0.6019, 0.2644, 0.5625, 0.3125, 0.5918, 0.2577, 0.5918, 0.2577, 0.5625, 0.3125, 0.5806, 0.253, 0.5806, 0.253, 0.5625, 0.3125, 0.5686, 0.2506, 0.5686, 0.2506, 0.5625, 0.3125, 0.5564, 0.2506, 0.5564, 0.2506, 0.5625, 0.3125, 0.5444, 0.253, 0.5444, 0.253, 0.5625, 0.3125, 0.5332, 0.2577, 0.5332, 0.2577, 0.5625, 0.3125, 0.5231, 0.2644, 0.5231, 0.2644, 0.5625, 0.3125, 0.5144, 0.2731, 0.5144, 0.2731, 0.5625, 0.3125, 0.5077, 0.2832, 0.5077, 0.2832, 0.5625, 0.3125, 0.503, 0.2944, 0.503, 0.2944, 0.5625, 0.3125, 0.5006, 0.3064, 0.5006, 0.3064, 0.5625, 0.3125, 0.5006, 0.3186, 0.5006, 0.3186, 0.5625, 0.3125, 0.503, 0.3306, 0.503, 0.3306, 0.5625, 0.3125, 0.5077, 0.3418, 0.5077, 0.3418, 0.5625, 0.3125, 0.5144, 0.3519, 0.5144, 0.3519, 0.5625, 0.3125, 0.5231, 0.3606, 0.5231, 0.3606, 0.5625, 0.3125, 0.5332, 0.3673, 0.5332, 0.3673, 0.5625, 0.3125, 0.5444, 0.372, 0.5444, 0.372, 0.5625, 0.3125, 0.5564, 0.3744, 0.5564, 0.3744, 0.5625, 0.3125, 0.5686, 0.3744, 0.5686, 0.3744, 0.5625, 0.3125, 0.5806, 0.372, 0.5806, 0.372, 0.5625, 0.3125, 0.5918, 0.3673, 0.5918, 0.3673, 0.5625, 0.3125, 0.6019, 0.3606, 0.6019, 0.3606, 0.5625, 0.3125, 0.6106, 0.3519, 0.6106, 0.3519, 0.5625, 0.3125, 0.6173, 0.3418, 0.6173, 0.3418, 0.5625, 0.3125, 0.622, 0.3306, 0.622, 0.3306, 0.5625, 0.3125, 0.6244, 0.3186, 0.6244, 0.3186, 0.5625, 0.3125, 0.6244, 0.3064, 0.6244, 0.3064, 0.5625, 0.3125, 0.622, 0.2944, 0.622, 0.2944, 0.5625, 0.3125, 0.6173, 0.2832, 0.8306, 0.747, 0.8418, 0.7423, 0.8519, 0.7356, 0.8606, 0.7269, 0.8673, 0.7168, 0.872, 0.7056, 0.8744, 0.6936, 0.8744, 0.6814, 0.872, 0.6694, 0.8673, 0.6582, 0.8606, 0.6481, 0.8519, 0.6394, 0.8418, 0.6327, 0.8306, 0.628, 0.8186, 0.6256, 0.8064, 0.6256, 0.7944, 0.628, 0.7832, 0.6327, 0.7731, 0.6394, 0.7644, 0.6481, 0.7577, 0.6582, 0.753, 0.6694, 0.7506, 0.6814, 0.7506, 0.6936, 0.753, 0.7056, 0.7577, 0.7168, 0.7644, 0.7269, 0.7731, 0.7356, 0.7832, 0.7423, 0.7944, 0.747, 0.8064, 0.7494, 0.8186, 0.7494, 0.6173, 0.2832, 0.5625, 0.3125, 0.6106, 0.2731, 0.6106, 0.2731, 0.5625, 0.3125, 0.6019, 0.2644, 0.6019, 0.3894, 0.5625, 0.4375, 0.5918, 0.3827, 0.5918, 0.3827, 0.5625, 0.4375, 0.5806, 0.378, 0.5806, 0.378, 0.5625, 0.4375, 0.5686, 0.3756, 0.5686, 0.3756, 0.5625, 0.4375, 0.5564, 0.3756, 0.5564, 0.3756, 0.5625, 0.4375, 0.5444, 0.378, 0.5444, 0.378, 0.5625, 0.4375, 0.5332, 0.3827, 0.5332, 0.3827, 0.5625, 0.4375, 0.5231, 0.3894, 0.5231, 0.3894, 0.5625, 0.4375, 0.5144, 0.3981, 0.5144, 0.3981, 0.5625, 0.4375, 0.5077, 0.4082, 0.5077, 0.4082, 0.5625, 0.4375, 0.503, 0.4194, 0.503, 0.4194, 0.5625, 0.4375, 0.5006, 0.4314, 0.5006, 0.4314, 0.5625, 0.4375, 0.5006, 0.4436, 0.5006, 0.4436, 0.5625, 0.4375, 0.503, 0.4556, 0.503, 0.4556, 0.5625, 0.4375, 0.5077, 0.4668, 0.5077, 0.4668, 0.5625, 0.4375, 0.5144, 0.4769, 0.5144, 0.4769, 0.5625, 0.4375, 0.5231, 0.4856, 0.5231, 0.4856, 0.5625, 0.4375, 0.5332, 0.4923, 0.5332, 0.4923, 0.5625, 0.4375, 0.5444, 0.497, 0.5444, 0.497, 0.5625, 0.4375, 0.5564, 0.4994, 0.5564, 0.4994, 0.5625, 0.4375, 0.5686, 0.4994, 0.5686, 0.4994, 0.5625, 0.4375, 0.5806, 0.497, 0.5806, 0.497, 0.5625, 0.4375, 0.5918, 0.4923, 0.5918, 0.4923, 0.5625, 0.4375, 0.6019, 0.4856, 0.6019, 0.4856, 0.5625, 0.4375, 0.6106, 0.4769, 0.6106, 0.4769, 0.5625, 0.4375, 0.6173, 0.4668, 0.6173, 0.4668, 0.5625, 0.4375, 0.622, 0.4556, 0.622, 0.4556, 0.5625, 0.4375, 0.6244, 0.4436, 0.6244, 0.4436, 0.5625, 0.4375, 0.6244, 0.4314, 0.6244, 0.4314, 0.5625, 0.4375, 0.622, 0.4194, 0.622, 0.4194, 0.5625, 0.4375, 0.6173, 0.4082, 0.8306, 0.872, 0.8418, 0.8673, 0.8519, 0.8606, 0.8606, 0.8519, 0.8673, 0.8418, 0.872, 0.8306, 0.8744, 0.8186, 0.8744, 0.8064, 0.872, 0.7944, 0.8673, 0.7832, 0.8606, 0.7731, 0.8519, 0.7644, 0.8418, 0.7577, 0.8306, 0.753, 0.8186, 0.7506, 0.8064, 0.7506, 0.7944, 0.753, 0.7832, 0.7577, 0.7731, 0.7644, 0.7644, 0.7731, 0.7577, 0.7832, 0.753, 0.7944, 0.7506, 0.8064, 0.7506, 0.8186, 0.753, 0.8306, 0.7577, 0.8418, 0.7644, 0.8519, 0.7731, 0.8606, 0.7832, 0.8673, 0.7944, 0.872, 0.8064, 0.8744, 0.8186, 0.8744, 0.6173, 0.4082, 0.5625, 0.4375, 0.6106, 0.3981, 0.6106, 0.3981, 0.5625, 0.4375, 0.6019, 0.3894, 0.6019, 0.5144, 0.5625, 0.5625, 0.5918, 0.5077, 0.5918, 0.5077, 0.5625, 0.5625, 0.5806, 0.503, 0.5806, 0.503, 0.5625, 0.5625, 0.5686, 0.5006, 0.5686, 0.5006, 0.5625, 0.5625, 0.5564, 0.5006, 0.5564, 0.5006, 0.5625, 0.5625, 0.5444, 0.503, 0.5444, 0.503, 0.5625, 0.5625, 0.5332, 0.5077, 0.5332, 0.5077, 0.5625, 0.5625, 0.5231, 0.5144, 0.5231, 0.5144, 0.5625, 0.5625, 0.5144, 0.5231, 0.5144, 0.5231, 0.5625, 0.5625, 0.5077, 0.5332, 0.5077, 0.5332, 0.5625, 0.5625, 0.503, 0.5444, 0.503, 0.5444, 0.5625, 0.5625, 0.5006, 0.5564, 0.5006, 0.5564, 0.5625, 0.5625, 0.5006, 0.5686, 0.5006, 0.5686, 0.5625, 0.5625, 0.503, 0.5806, 0.503, 0.5806, 0.5625, 0.5625, 0.5077, 0.5918, 0.5077, 0.5918, 0.5625, 0.5625, 0.5144, 0.6019, 0.5144, 0.6019, 0.5625, 0.5625, 0.5231, 0.6106, 0.5231, 0.6106, 0.5625, 0.5625, 0.5332, 0.6173, 0.5332, 0.6173, 0.5625, 0.5625, 0.5444, 0.622, 0.5444, 0.622, 0.5625, 0.5625, 0.5564, 0.6244, 0.5564, 0.6244, 0.5625, 0.5625, 0.5686, 0.6244, 0.5686, 0.6244, 0.5625, 0.5625, 0.5806, 0.622, 0.5806, 0.622, 0.5625, 0.5625, 0.5918, 0.6173, 0.5918, 0.6173, 0.5625, 0.5625, 0.6019, 0.6106, 0.6019, 0.6106, 0.5625, 0.5625, 0.6106, 0.6019, 0.6106, 0.6019, 0.5625, 0.5625, 0.6173, 0.5918, 0.6173, 0.5918, 0.5625, 0.5625, 0.622, 0.5806, 0.622, 0.5806, 0.5625, 0.5625, 0.6244, 0.5686, 0.6244, 0.5686, 0.5625, 0.5625, 0.6244, 0.5564, 0.6244, 0.5564, 0.5625, 0.5625, 0.622, 0.5444, 0.622, 0.5444, 0.5625, 0.5625, 0.6173, 0.5332, 0.002997, 0.9556, 0.007662, 0.9668, 0.01443, 0.9769, 0.02305, 0.9856, 0.03319, 0.9923, 0.04445, 0.997, 0.05641, 0.9994, 0.06859, 0.9994, 0.08055, 0.997, 0.09181, 0.9923, 0.1019, 0.9856, 0.1106, 0.9769, 0.1173, 0.9668, 0.122, 0.9556, 0.1244, 0.9436, 0.1244, 0.9314, 0.122, 0.9194, 0.1173, 0.9082, 0.1106, 0.8981, 0.1019, 0.8894, 0.09181, 0.8827, 0.08055, 0.878, 0.06859, 0.8756, 0.05641, 0.8756, 0.04445, 0.878, 0.03319, 0.8827, 0.02305, 0.8894, 0.01443, 0.8981, 0.007662, 0.9082, 0.002997, 0.9194, 0.0006188, 0.9314, 0.0006188, 0.9436, 0.6173, 0.5332, 0.5625, 0.5625, 0.6106, 0.5231, 0.6106, 0.5231, 0.5625, 0.5625, 0.6019, 0.5144])
me_cone_003.materials.append(mat_material)
me_cone_003.update()

# ---- objects
ob_cone_003 = bpy.data.objects.new('Cone.003', me_cone_003)

# ---- transforms, parenting, visibility, modifiers, constraints
ob_cone_003.location = (1.276, 2.673, 1.737)
ob_cone_003.scale = (0.6562, 0.6562, 1.677)

# ---- collection membership
col_spikes.objects.link(ob_cone_003)

# ---- scene / render settings (as saved in the file)
scene.frame_start = 1; scene.frame_end = 250; scene.frame_set(1)
scene.render.engine = 'CYCLES'
scene.cycles.samples = 300
scene.cycles.sampling_pattern = 'TABULATED_SOBOL'
scene.cycles.bake_type = 'DIFFUSE'
scene.eevee.ray_tracing_options.trace_max_roughness = 0.0
bpy.context.view_layer.update()

# ---- added for rendering (the .blend has no active camera and no usable light): camera, sun
cam_auto = bpy.data.cameras.new('AutoCamera')
cam_auto.lens = 50.0
cam_auto.sensor_width = 36.0
cam_auto.clip_end = 1000.0
ob_auto_camera = bpy.data.objects.new('AutoCamera', cam_auto)
scene.collection.objects.link(ob_auto_camera)
ob_auto_camera.location = (11.9149, -11.106, 9.14413)
ob_auto_camera.rotation_euler = (1.09748, -7.21219e-08, 0.694738)
scene.camera = ob_auto_camera
light_auto_sun = bpy.data.lights.new('AutoSun', 'SUN')
light_auto_sun.energy = 3.0
light_auto_sun.angle = 0.0523599
ob_auto_sun = bpy.data.objects.new('AutoSun', light_auto_sun)
scene.collection.objects.link(ob_auto_sun)
ob_auto_sun.rotation_euler = (0.872665, 0.174533, 0.523599)
bpy.context.view_layer.update()
